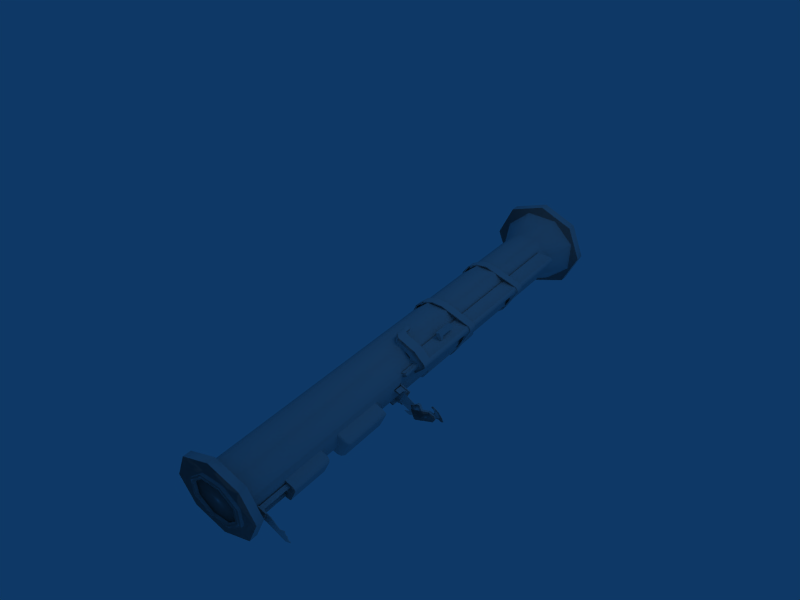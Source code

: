 # Source: rl_vwep.blend  (saved by Blender 2.47.0; exported with 4.5.12 LTS)
import bpy
from mathutils import Matrix  # noqa: F401  (used for matrix-valued properties, if any)

bpy.ops.wm.read_factory_settings(use_empty=True)
scene = bpy.context.scene
scene.name = 'Scene'

# ---- collections
col_collection_1 = bpy.data.collections.new('Collection 1'); scene.collection.children.link(col_collection_1)

# ---- world
world_world = bpy.data.worlds.new('World'); scene.world = world_world
world_world.color = (0.05656, 0.2208, 0.4)
world_world.use_sun_shadow = False
world_world.sun_shadow_jitter_overblur = 0.0
world_world.cycles.sampling_method = 'MANUAL'
world_world.cycles.sample_map_resolution = 256

# ---- cameras
cam_camera = bpy.data.cameras.new('Camera')
cam_camera.passepartout_alpha = 0.2
cam_camera.clip_end = 100.0
cam_camera.lens = 35.0
cam_camera.ortho_scale = 7.314
cam_camera.show_passepartout = False
cam_camera.show_safe_areas = True
cam_camera.dof.focus_distance = 0.0
cam_camera.dof.aperture_fstop = 128.0

# ---- lights
light_spot = bpy.data.lights.new('Spot', 'POINT')
light_spot.transmission_factor = 0.0
light_spot.cutoff_distance = 30.0
light_spot.energy = 100.0
light_spot.shadow_buffer_clip_start = 1.001
light_spot.shadow_soft_size = 1.0
light_spot.shadow_maximum_resolution = 0.006
light_spot.use_absolute_resolution = True
light_spot.cycles.use_multiple_importance_sampling = False

# ---- meshes
me_cube_007 = bpy.data.meshes.new('Cube.007')
me_cube_007.from_pydata([(21.39, -3.298, -6.784), (20.67, -0.9719, -5.721), (-16.55, -0.9582, -5.748), (-15.84, -3.285, -6.811), (19.33, -3.298, 2.64), (18.61, -0.9446, 3.716), (-14.42, -0.9325, 3.691), (-13.7, -3.286, 2.616), (-13.67, -3.392, 1.695), (19.36, -3.404, 1.719), (-15.8, -3.415, -6.871), (21.43, -3.429, -6.844), (19.74, -3.491, -6.874), (-14.07, -3.479, -6.899), (19.37, -3.473, -0.2211), (-13.66, -3.461, -0.2455), (16.36, -0.9422, 4.27), (-12.18, -0.9318, 4.249), (17.09, -3.295, 3.195), (-11.46, -3.285, 3.174), (-11.43, -3.391, 2.253), (17.11, -3.402, 2.274), (20.7, -0.9534, 0.8739), (21.42, -3.306, -0.2016), (-16.52, -0.9397, 0.8463), (-15.8, -3.293, -0.2291), (-15.77, -3.398, -0.7134), (21.45, -3.412, -0.6859), (-52.38, -8.907, -33.61), (-52.5, -8.513, -33.43), (-52.43, -8.456, -12.95), (-52.31, -8.85, -13.13), (-19.57, -8.96, -48.07), (-19.69, -8.566, -47.89), (26.9, -8.977, -48.03), (26.78, -8.583, -47.85), (59.8, -8.949, -33.52), (58.2, -8.541, -33.86), (59.86, -8.891, -13.03), (59.74, -8.497, -12.85), (27.05, -8.838, 1.421), (26.93, -8.444, 1.601), (-19.41, -8.821, 1.38), (-19.54, -8.427, 1.56), (25.35, 13.82, -24.57), (37.26, 13.85, -11.93), (25.45, 13.89, 0.6827), (-3.169, 13.92, 5.891), (-31.83, 13.92, 0.6404), (-43.74, 13.88, -11.99), (-31.92, 13.84, -24.61), (-3.304, 13.82, -29.82), (32.38, -9.091, -35.04), (44.29, -9.06, -22.41), (32.48, -9.02, -9.79), (3.858, -8.995, -4.582), (-24.8, -8.999, -9.833), (-36.71, -9.03, -22.47), (-24.9, -9.07, -35.08), (3.723, -9.095, -40.29), (26.27, -9.084, -33.36), (36.12, -9.058, -22.92), (26.35, -9.025, -12.49), (2.693, -9.005, -8.184), (-21.0, -9.008, -12.52), (-30.85, -9.034, -22.97), (-21.08, -9.066, -33.4), (2.581, -9.087, -37.7), (26.17, -8.737, -33.21), (36.01, -8.711, -22.76), (26.25, -8.678, -12.33), (2.586, -8.657, -8.026), (-21.11, -8.661, -12.37), (-30.95, -8.687, -22.81), (-21.19, -8.719, -33.24), (2.474, -8.74, -37.55), (39.13, 15.34, -30.14), (56.97, 15.39, -11.21), (39.27, 15.45, 7.688), (-3.607, 15.49, 15.49), (-46.55, 15.48, 7.625), (-64.39, 15.43, -11.3), (-46.69, 15.37, -30.21), (-3.81, 15.33, -38.01), (40.79, 10.16, 2.757), (35.39, 10.1, -20.49), (26.57, 10.08, -26.31), (13.38, 10.08, -30.19), (-2.513, 10.08, -31.41), (-19.22, 10.09, -29.39), (-30.67, 10.1, -26.27), (40.91, 9.749, 2.569), (35.52, 9.686, -20.68), (26.7, 9.673, -26.49), (13.51, 9.667, -30.38), (-2.387, 9.669, -31.6), (-19.1, 9.681, -29.57), (-30.54, 9.694, -26.46), (42.51, 9.742, 3.092), (40.33, 9.747, 4.779), (-31.96, 9.684, -27.09), (-19.97, 9.671, -30.37), (-2.508, 9.659, -32.45), (14.01, 9.656, -31.18), (27.72, 9.662, -27.13), (36.9, 9.676, -21.09), (42.38, 10.17, 3.287), (40.2, 10.17, 4.974), (-32.1, 10.11, -26.89), (-20.1, 10.1, -30.17), (-2.639, 10.09, -32.26), (13.88, 10.08, -30.98), (27.59, 10.09, -26.94), (36.77, 10.1, -20.89), (36.37, 10.18, 5.936), (-10.56, 10.19, 4.528), (-25.79, 10.19, 1.737), (-37.46, 10.18, -3.407), (-43.79, 10.16, -10.12), (-43.82, 10.14, -17.38), (-39.54, 10.13, -21.61), (36.5, 9.751, 5.74), (-10.43, 9.765, 4.332), (-25.66, 9.763, 1.542), (-37.33, 9.752, -3.602), (-43.66, 9.736, -10.32), (-43.68, 9.716, -17.58), (-39.4, 9.702, -21.8), (35.31, 9.758, 5.041), (38.9, 9.754, 4.154), (-37.61, 9.711, -21.41), (-41.79, 9.724, -17.38), (-41.77, 9.743, -10.4), (-35.68, 9.759, -3.942), (-24.46, 9.769, 1.004), (-9.817, 9.771, 3.687), (35.18, 10.17, 5.229), (38.77, 10.17, 4.341), (-37.74, 10.12, -21.22), (-41.92, 10.13, -17.19), (-41.89, 10.15, -10.21), (-35.81, 10.17, -3.754), (-24.59, 10.18, 1.192), (-9.943, 10.18, 3.875), (42.11, 5.845, 0.7853), (39.04, 5.791, -19.11), (32.95, 5.775, -25.56), (21.73, 5.765, -30.51), (7.088, 5.763, -33.19), (-8.753, 5.769, -33.2), (-24.76, 5.78, -31.15), (-36.76, 5.798, -26.58), (-44.54, 5.819, -19.98), (-46.02, 5.841, -12.24), (-39.52, 5.861, -4.22), (-27.57, 5.872, 1.115), (-18.61, 5.871, 1.925), (36.5, 5.854, 3.257), (40.1, 5.85, 2.369), (42.24, 5.434, 0.5975), (39.16, 5.38, -19.29), (33.08, 5.364, -25.75), (21.86, 5.354, -30.7), (7.214, 5.352, -33.38), (-8.627, 5.358, -33.39), (-24.63, 5.369, -31.34), (-36.64, 5.387, -26.77), (-44.41, 5.408, -20.17), (-45.89, 5.43, -12.42), (-39.39, 5.45, -4.408), (-27.44, 5.461, 0.9275), (-18.49, 5.46, 1.737), (36.63, 5.443, 3.069), (40.22, 5.44, 2.182), (43.83, 5.427, 1.12), (41.74, 5.432, 2.767), (38.0, 5.436, 3.69), (-19.32, 5.454, 2.305), (-28.63, 5.455, 1.465), (-41.06, 5.444, -4.086), (-47.82, 5.423, -12.42), (-46.28, 5.4, -20.48), (-38.2, 5.377, -27.34), (-25.71, 5.36, -32.09), (-9.065, 5.347, -34.23), (7.41, 5.341, -34.22), (22.64, 5.344, -31.43), (34.31, 5.354, -26.28), (40.64, 5.37, -19.57), (43.7, 5.854, 1.315), (37.87, 5.864, 3.886), (41.61, 5.86, 2.963), (-19.45, 5.881, 2.501), (-28.77, 5.882, 1.661), (-41.19, 5.871, -3.891), (-47.95, 5.85, -12.23), (-46.41, 5.827, -20.29), (-38.33, 5.805, -27.15), (-25.84, 5.787, -31.9), (-9.196, 5.775, -34.03), (7.279, 5.769, -34.02), (22.51, 5.771, -31.23), (34.18, 5.781, -26.09), (40.51, 5.798, -19.37), (-19.02, 3.024, -33.38), (-26.48, 3.032, -31.63), (-38.37, 3.051, -26.39), (-44.79, 3.073, -19.54), (-44.76, 3.093, -12.11), (-38.29, 3.11, -5.247), (-26.36, 3.121, 0.01128), (-20.64, 8.29, -30.98), (-28.1, 8.297, -29.22), (-39.98, 8.316, -23.98), (-46.4, 8.338, -17.13), (-46.29, 8.071, -9.836), (-39.7, 7.71, -3.145), (-27.65, 7.31, 1.926), (-8.235, 6.916, 2.98), (-7.07, 3.117, 1.244), (-20.98, 9.388, -30.47), (-28.43, 9.396, -28.72), (-40.32, 9.415, -23.48), (-46.74, 9.436, -16.63), (-16.97, 2.839, -30.92), (-23.09, 2.845, -29.48), (-32.86, 2.861, -25.17), (-38.13, 2.879, -19.55), (-38.1, 2.896, -13.45), (-32.79, 2.91, -7.813), (-22.99, 2.918, -3.495), (-8.002, 2.916, -2.207), (-35.75, 8.311, -15.66), (-35.67, 8.118, -10.37), (-30.89, 7.856, -5.52), (-22.16, 7.566, -1.844), (-8.527, 7.281, -0.9662), (-4.182, 6.909, 1.271), (-3.017, 3.111, -0.4653), (-3.217, 2.908, -4.448), (-4.001, 7.274, -2.884), (-12.88, 9.543, -28.46), (-20.34, 9.551, -26.71), (-32.23, 9.57, -21.47), (-38.65, 9.592, -14.62), (-13.24, 8.297, -28.76), (31.06, 1.029, -6.422), (30.8, 1.905, -6.022), (26.34, 1.912, -4.059), (26.61, 1.036, -4.459), (35.84, 1.033, -4.318), (31.39, 1.04, -2.355), (31.12, 1.916, -1.955), (35.57, 1.909, -3.917), (35.48, 0.9697, -4.352), (31.1, 0.9659, -6.286), (27.01, 0.9725, -4.483), (31.39, 0.9763, -2.549), (35.91, 1.829, -10.06), (32.35, 13.44, -4.754), (13.7, 13.47, 3.467), (17.26, 1.859, -1.841), (43.28, 1.851, -1.184), (39.72, 13.46, 4.124), (33.84, 13.47, 6.716), (37.4, 1.86, 1.408), (23.03, 13.46, -0.6437), (26.59, 1.844, -5.952), (37.78, 13.47, 5.86), (41.34, 1.856, 0.5524), (35.75, 2.351, -9.824), (17.1, 2.381, -1.602), (43.12, 2.373, -0.9453), (37.24, 2.383, 1.647), (41.18, 2.379, 0.7912), (50.44, 2.35, -8.419), (37.28, 2.345, -11.71), (50.6, 1.827, -8.658), (37.44, 1.823, -11.95), (38.68, 2.325, -18.75), (50.83, 2.323, -18.01), (50.99, 1.8, -18.25), (38.84, 1.802, -18.99), (47.04, 2.51, -24.22), (35.68, 2.516, -23.59), (47.16, 2.109, -24.4), (35.8, 2.115, -23.78), (37.17, 2.444, -21.16), (48.93, 2.44, -21.1), (49.11, 1.849, -21.37), (37.35, 1.853, -21.43), (48.82, 2.789, -20.94), (47.41, 2.783, -23.32), (37.06, 2.793, -21.0), (35.95, 2.788, -22.87), (10.94, 0.7163, 0.4543), (10.92, 0.7516, 0.4704), (-9.667, 0.763, 1.821), (-9.656, 0.7277, 1.805), (4.97, 0.7646, 16.88), (4.96, 0.7999, 16.9), (-12.82, 0.8048, 16.3), (-12.81, 0.7695, 16.29), (1.513, 0.6755, 9.31), (1.476, 0.7982, 9.366), (-2.439, 0.8045, 11.09), (-2.402, 0.6818, 11.04), (14.84, 0.6817, 13.26), (14.81, 0.8044, 13.32), (8.443, 0.8146, 16.12), (8.48, 0.6919, 16.07), (4.44, 0.7969, 9.289), (5.746, 0.7983, 9.941), (7.14, 0.7995, 10.56), (8.882, 0.8001, 11.02), (10.62, 0.8008, 11.48), (12.8, 0.8007, 11.74), (14.11, 0.8021, 12.4), (4.477, 0.6742, 9.232), (5.784, 0.6756, 9.885), (7.177, 0.6768, 10.5), (8.92, 0.6774, 10.96), (10.66, 0.6781, 11.42), (12.84, 0.678, 11.69), (14.15, 0.6794, 12.34), (2.572, 0.8093, 13.44), (2.61, 0.6866, 13.39), (3.157, 0.797, 9.141), (3.194, 0.6743, 9.085), (27.3, 0.8589, 19.85), (23.9, 0.8594, 19.56), (13.3, 0.8874, 28.14), (15.91, 0.8905, 29.58), (19.86, 0.8847, 28.06), (22.93, 0.8787, 26.31), (25.28, 0.8724, 24.37), (26.72, 0.8659, 22.26), (14.17, 0.8839, 27.01), (23.1, 0.8639, 21.06), (20.99, 0.868, 22.26), (7.58, 0.8712, 21.64), (13.7, 0.8818, 26.19), (12.49, 0.8805, 25.57), (8.158, 0.8762, 23.49), (7.15, 0.8743, 22.69), (7.048, 0.873, 22.2), (8.664, 0.8695, 21.16), (10.31, 0.8681, 20.89), (12.44, 0.8679, 21.1), (18.36, 0.8699, 22.56), (19.96, 0.8691, 22.51), (26.61, 0.8581, 19.47), (15.42, 0.8903, 29.46), (24.68, 0.8584, 19.31), (13.42, 0.8879, 28.36), (15.6, 0.875, 24.05), (7.59, 0.8375, 21.62), (15.61, 0.8413, 24.03), (14.18, 0.8502, 27.0), (13.43, 0.8542, 28.35), (23.84, 0.8306, 21.29), (21.87, 0.8352, 22.67), (24.69, 0.8247, 19.3), (19.87, 0.851, 28.04), (15.43, 0.8566, 29.44), (26.73, 0.8322, 22.25), (25.29, 0.8387, 24.35), (26.62, 0.8244, 19.45), (22.94, 0.845, 26.3), (19.97, 0.8354, 22.49), (18.37, 0.8362, 22.55), (12.45, 0.8342, 21.09), (10.32, 0.8344, 20.88), (8.674, 0.8358, 21.14), (7.058, 0.8393, 22.19), (7.161, 0.8406, 22.67), (8.169, 0.8425, 23.47), (12.5, 0.8468, 25.56), (13.71, 0.8481, 26.18), (21.0, 0.8343, 22.24), (23.11, 0.8302, 21.05), (15.92, 0.8568, 29.57), (13.31, 0.8537, 28.13), (23.91, 0.8257, 19.54), (27.31, 0.8252, 19.83), (-18.09, 0.729, 7.382), (-18.1, 0.7483, 7.391), (-18.15, 0.7591, 11.23), (-18.14, 0.7398, 11.22), (-2.955, 0.7421, 14.06), (-2.961, 0.7615, 14.06), (-7.338, 0.7685, 15.99), (-7.332, 0.7491, 15.99), (-2.541, 0.7053, 10.74), (-2.585, 0.8491, 10.8), (-6.912, 0.856, 12.71), (-6.868, 0.7123, 12.64), (5.071, 0.7119, 14.09), (0.7449, 0.7189, 16.0), (0.7009, 0.8626, 16.07), (5.027, 0.8557, 14.16), (-12.45, 0.7652, 17.12), (-12.47, 0.8333, 17.15), (-13.75, 0.8354, 17.72), (-13.73, 0.7673, 17.68), (-9.38, 0.7679, 18.47), (-10.66, 0.7699, 19.04), (-10.68, 0.8381, 19.07), (-9.401, 0.836, 18.5), (-13.87, 0.7472, 12.91), (-13.9, 0.8546, 12.96), (-18.33, 0.8631, 14.85), (-18.29, 0.7525, 14.8), (-8.984, 0.7514, 15.06), (-9.017, 0.8588, 15.11), (-8.686, 0.7515, 15.13), (-8.719, 0.8589, 15.18), (-8.338, 0.8592, 15.18), (-8.305, 0.7509, 15.13), (-7.781, 0.7504, 15.03), (-7.815, 0.8587, 15.08), (-8.181, 0.8703, 19.32), (-8.148, 0.7629, 19.27), (-3.112, 0.755, 17.11), (-0.7161, 0.8583, 16.03), (-0.6832, 0.7509, 15.98), (-7.567, 0.8584, 15.0), (-5.246, 0.8544, 14.03), (-7.533, 0.7501, 14.95), (-5.339, 0.747, 13.99), (-3.948, 0.6736, 10.32), (-3.99, 0.8099, 10.38), (-15.92, 0.829, 15.64), (-15.88, 0.6928, 15.58), (17.28, 0.693, 20.04), (17.23, 0.8293, 20.1), (6.132, 0.8471, 25.0), (6.173, 0.7109, 24.93), (14.2, 0.7089, 25.29), (18.09, 0.7027, 23.58), (14.16, 0.8452, 25.36), (18.05, 0.8389, 23.64), (4.819, -7.943, 8.638), (4.829, -7.975, 8.623), (-8.151, -7.954, 14.34), (-8.161, -7.922, 14.36), (10.1, -7.937, 11.61), (10.11, -7.969, 11.6), (-2.138, -7.949, 17.0), (-2.147, -7.917, 17.01), (-4.548, -7.993, 0.9709), (-4.558, -7.961, 0.9853), (12.56, -7.965, 2.066), (12.57, -7.996, 2.051), (13.05, -8.015, -4.723), (13.04, -7.984, -4.708), (-5.983, -7.983, -6.926), (-5.973, -8.015, -6.94), (5.514, -7.973, 9.572), (5.504, -7.941, 9.587), (-6.786, -7.921, 14.97), (-6.776, -7.953, 14.95), (-1.04, -7.951, 16.51), (-1.05, -7.919, 16.53), (9.331, -7.967, 11.94), (9.322, -7.936, 11.95), (4.459, -7.959, 14.09), (4.45, -7.928, 14.1), (3.915, -7.959, 14.33), (3.905, -7.927, 14.34), (8.835, -7.938, 11.06), (8.845, -7.97, 11.04), (-3.423, -7.918, 16.45), (-3.413, -7.95, 16.43), (-1.758, -7.953, 15.71), (-1.768, -7.921, 15.72), (7.511, -7.968, 11.63), (7.501, -7.936, 11.64), (3.759, -7.961, 13.28), (3.749, -7.93, 13.29), (2.076, -7.959, 14.02), (2.067, -7.927, 14.03), (15.88, 0.7847, -2.281), (15.9, 0.8001, 3.215), (-14.19, 0.7958, -2.303), (-14.17, 0.8112, 3.193), (15.91, 0.6686, -2.334), (13.44, 0.6695, -2.336), (15.92, 0.6779, 0.9919), (13.45, 0.6788, 0.9901), (-11.68, 0.6787, -2.354), (-14.15, 0.6796, -2.356), (-11.67, 0.6881, 0.9715), (-14.14, 0.689, 0.9697), (-14.16, 0.785, 3.181), (15.9, 0.7739, 3.203), (17.78, 0.8022, 4.183), (-16.04, 0.8146, 4.158), (17.75, 0.7825, -2.84), (-16.07, 0.7949, -2.865), (-16.06, 0.8718, 4.184), (17.76, 0.8593, 4.209), (17.74, 0.8396, -2.814), (-16.09, 0.8521, -2.839), (-11.59, 0.3893, -2.487), (-14.06, 0.3903, -2.488), (-11.58, 0.3987, 0.8392), (-14.05, 0.3996, 0.8374), (16.0, 0.3799, -2.466), (13.53, 0.3808, -2.468), (16.01, 0.3893, 0.86), (13.54, 0.3902, 0.8581), (-12.37, -6.568, -7.297), (19.03, -6.58, -7.274), (-10.57, -6.546, 0.6635), (17.28, -6.557, 0.6841), (-8.682, -6.546, 1.134), (15.39, -6.555, 1.152), (-12.35, -6.552, -1.736), (19.05, -6.564, -1.713), (-31.29, 15.5, 17.21), (-70.48, 15.46, -0.07613), (24.05, 15.48, 17.26), (63.13, 15.41, 0.04107), (63.06, 15.34, -24.36), (23.87, 15.31, -41.64), (-31.47, 15.33, -41.69), (-70.56, 15.39, -24.47), (-31.44, 15.97, 17.42), (-70.62, 15.93, 0.1384), (23.91, 15.94, 17.47), (62.99, 15.88, 0.2556), (62.92, 15.81, -24.14), (23.73, 15.78, -41.43), (-31.62, 15.8, -41.48), (-70.7, 15.86, -24.26), (-12.97, -4.606, -6.401), (18.42, -4.618, -6.377), (-9.291, -4.561, 2.041), (14.78, -4.57, 2.059), (18.44, -4.58, -0.8056), (-12.95, -4.568, -0.8288), (18.41, -4.493, -1.134), (-12.98, -4.481, -1.157), (14.75, -4.484, 1.362), (-9.32, -4.476, 1.345), (-11.18, -4.562, 1.571), (16.68, -4.572, 1.591), (-11.23, -4.428, -0.7137), (16.62, -4.438, -0.6931), (-11.58, -4.443, -6.325), (16.94, -4.454, -6.304), (18.39, -4.507, -6.327), (-13.0, -4.496, -6.35), (16.65, -4.486, 0.8947), (-11.21, -4.476, 0.8741), (13.0, -6.336, -2.178), (15.02, -6.337, -2.176), (12.99, -6.344, -4.898), (15.01, -6.344, -4.897), (-9.573, -6.327, -2.194), (-7.551, -6.328, -2.193), (-9.583, -6.335, -4.914), (-7.561, -6.335, -4.913), (-10.58, -8.106, -6.184), (17.09, -8.116, -6.163), (17.11, -8.1, -0.4184), (-10.56, -8.09, -0.4389), (-10.59, -8.059, -6.162), (17.07, -8.07, -6.142), (-10.57, -8.043, -0.4175), (17.09, -8.054, -0.397), (15.55, -8.034, -1.179), (-9.044, -8.025, -1.197), (-9.073, -7.956, -2.939), (-7.051, -7.957, -2.937), (-9.083, -7.964, -5.659), (-7.061, -7.964, -5.658), (13.5, -7.964, -2.922), (15.52, -7.965, -2.92), (13.49, -7.972, -5.642), (15.51, -7.973, -5.641), (-9.037, -8.046, -1.207), (-9.054, -8.059, -5.702), (15.55, -8.055, -1.189), (15.54, -8.068, -5.684), (45.65, 3.664, -5.151), (40.86, 3.66, -7.262), (40.55, 4.664, -6.803), (45.34, 4.668, -4.692), (50.42, 3.657, -7.255), (45.63, 3.652, -9.366), (45.32, 4.656, -8.907), (50.11, 4.661, -6.796), (40.8, 3.854, -7.173), (45.59, 3.858, -5.062), (45.57, 3.847, -9.277), (50.36, 3.851, -7.166), (35.61, 3.811, -4.108), (37.76, 3.813, -3.159), (37.79, 3.726, -3.199), (35.64, 3.724, -4.148)], [], [(19, 18, 21, 20), (20, 21, 14, 15), (16, 18, 19, 17), (3, 25, 26, 10), (25, 7, 8, 26), (4, 23, 27, 9), (23, 0, 11, 27), (9, 27, 14), (27, 11, 12, 14), (10, 26, 15, 13), (26, 8, 15), (13, 15, 14, 12), (5, 22, 23, 4), (0, 23, 22, 1), (7, 25, 24, 6), (25, 3, 2, 24), (16, 17, 24, 22), (22, 24, 2, 1), (21, 18, 4, 9), (18, 16, 5, 4), (16, 22, 5), (21, 9, 14), (15, 8, 20), (20, 8, 7, 19), (19, 7, 6, 17), (17, 6, 24), (28, 29, 30, 31), (29, 28, 32, 33), (33, 32, 34, 35), (35, 34, 36, 37), (37, 36, 38, 39), (39, 38, 40, 41), (41, 40, 42, 43), (43, 42, 31, 30), (28, 31, 38, 36), (29, 37, 39, 30), (40, 38, 31, 42), (41, 43, 30, 39), (33, 35, 37, 29), (32, 28, 36, 34), (44, 52, 53, 45), (45, 53, 54, 46), (46, 54, 55, 47), (47, 55, 56, 48), (48, 56, 57, 49), (49, 57, 58, 50), (50, 58, 59, 51), (51, 59, 52, 44), (53, 52, 60, 61), (54, 53, 61, 62), (55, 54, 62, 63), (56, 55, 63, 64), (57, 56, 64, 65), (58, 57, 65, 66), (59, 58, 66, 67), (52, 59, 67, 60), (61, 60, 68, 69), (62, 61, 69, 70), (63, 62, 70, 71), (64, 63, 71, 72), (65, 64, 72, 73), (66, 65, 73, 74), (67, 66, 74, 75), (60, 67, 75, 68), (44, 45, 77, 76), (45, 46, 78, 77), (46, 47, 79, 78), (47, 48, 80, 79), (48, 49, 81, 80), (49, 50, 82, 81), (50, 51, 83, 82), (51, 44, 76, 83), (91, 129, 99, 98), (97, 96, 101, 100), (96, 95, 102, 101), (95, 94, 103, 102), (94, 93, 104, 103), (93, 92, 105, 104), (92, 91, 98, 105), (137, 84, 106, 107), (89, 90, 108, 109), (88, 89, 109, 110), (87, 88, 110, 111), (86, 87, 111, 112), (85, 86, 112, 113), (84, 85, 113, 106), (98, 106, 113, 105), (105, 113, 112, 104), (104, 112, 111, 103), (103, 111, 110, 102), (102, 110, 109, 101), (101, 109, 108, 100), (99, 107, 106, 98), (99, 121, 114, 107), (127, 100, 108, 120), (126, 127, 120, 119), (125, 126, 119, 118), (124, 125, 118, 117), (123, 124, 117, 116), (122, 123, 116, 115), (121, 122, 115, 114), (136, 114, 115, 143), (143, 115, 116, 142), (142, 116, 117, 141), (141, 117, 118, 140), (140, 118, 119, 139), (139, 119, 120, 138), (138, 120, 108, 90), (137, 107, 114, 136), (135, 122, 121, 128), (134, 123, 122, 135), (133, 124, 123, 134), (132, 125, 124, 133), (131, 126, 125, 132), (130, 127, 126, 131), (97, 100, 127, 130), (128, 121, 99, 129), (159, 173, 175, 174), (172, 176, 175, 173), (172, 171, 177, 176), (171, 170, 178, 177), (170, 169, 179, 178), (169, 168, 180, 179), (168, 167, 181, 180), (167, 166, 182, 181), (166, 165, 183, 182), (165, 164, 184, 183), (164, 163, 185, 184), (163, 162, 186, 185), (162, 161, 187, 186), (161, 160, 188, 187), (160, 159, 174, 188), (158, 144, 189, 191), (158, 191, 190, 157), (156, 157, 190, 192), (155, 156, 192, 193), (154, 155, 193, 194), (153, 154, 194, 195), (152, 153, 195, 196), (151, 152, 196, 197), (150, 151, 197, 198), (149, 150, 198, 199), (148, 149, 199, 200), (147, 148, 200, 201), (146, 147, 201, 202), (145, 146, 202, 203), (144, 145, 203, 189), (174, 189, 203, 188), (188, 203, 202, 187), (187, 202, 201, 186), (186, 201, 200, 185), (185, 200, 199, 184), (184, 199, 198, 183), (183, 198, 197, 182), (182, 197, 196, 181), (181, 196, 195, 180), (180, 195, 194, 179), (179, 194, 193, 178), (178, 193, 192, 177), (177, 192, 190, 176), (175, 176, 190, 191), (175, 191, 189, 174), (205, 204, 211, 212), (205, 212, 213, 206), (207, 206, 213, 214), (208, 207, 214, 215), (209, 208, 215, 216), (209, 216, 217, 210), (217, 218, 219, 210), (212, 211, 220, 221), (212, 221, 222, 213), (214, 213, 222, 223), (204, 205, 225, 224), (206, 226, 225, 205), (206, 207, 227, 226), (207, 208, 228, 227), (208, 209, 229, 228), (210, 230, 229, 209), (219, 231, 230, 210), (215, 214, 232, 233), (216, 215, 233, 234), (216, 234, 235, 217), (217, 235, 236, 218), (218, 237, 238, 219), (219, 238, 239, 231), (236, 240, 237, 218), (221, 220, 241, 242), (222, 221, 242, 243), (223, 222, 243, 244), (214, 223, 244, 232), (211, 204, 224, 245), (245, 241, 220, 211), (252, 253, 250, 251), (246, 250, 253, 247), (251, 249, 248, 252), (256, 257, 254, 255), (257, 251, 250, 254), (246, 255, 254, 250), (251, 257, 256, 249), (263, 268, 266, 259), (268, 264, 260, 266), (258, 267, 269, 262), (267, 261, 265, 269), (272, 263, 259, 270), (264, 273, 271, 260), (273, 265, 261, 271), (269, 274, 272, 262), (274, 268, 263, 272), (265, 273, 274, 269), (273, 264, 268, 274), (272, 270, 276, 275), (262, 272, 275, 277), (258, 262, 277, 278), (275, 276, 279, 280), (277, 275, 280, 281), (278, 277, 281, 282), (285, 283, 284, 286), (288, 283, 285, 289), (289, 285, 286, 290), (283, 288, 291, 292), (288, 287, 293, 291), (284, 283, 292, 294), (293, 294, 292, 291), (279, 287, 288, 280), (280, 288, 289, 281), (281, 289, 290, 282), (295, 299, 300, 296), (296, 300, 301, 297), (297, 301, 302, 298), (299, 295, 298, 302), (303, 304, 305, 306), (307, 310, 309, 308), (318, 319, 312, 311), (319, 320, 313, 312), (320, 321, 314, 313), (321, 322, 315, 314), (322, 323, 316, 315), (323, 324, 317, 316), (324, 307, 308, 317), (311, 312, 325), (312, 313, 325), (313, 314, 325), (314, 315, 325), (315, 316, 325), (316, 317, 325), (317, 308, 309, 325), (307, 324, 326, 310), (324, 323, 326), (323, 322, 326), (322, 321, 326), (321, 320, 326), (320, 319, 326), (319, 318, 326), (303, 328, 327, 304), (328, 318, 311, 327), (304, 327, 325, 305), (327, 311, 325), (318, 328, 326), (328, 303, 306, 326), (329, 336, 351), (352, 333, 332), (336, 335, 339, 338), (351, 336, 338, 353), (353, 338, 330), (331, 337, 354), (354, 337, 333, 352), (334, 355, 339, 335), (334, 333, 337, 355), (337, 341, 355), (339, 355, 350), (349, 350, 355), (341, 342, 355), (342, 343, 340, 355), (348, 349, 355, 340), (347, 348, 340), (343, 344, 340), (345, 340, 344), (346, 347, 340), (365, 384, 367), (363, 364, 381), (361, 366, 365, 360), (379, 361, 360, 380), (360, 365, 367, 362), (380, 360, 362, 383), (358, 382, 359), (363, 358, 359, 364), (361, 357, 368, 366), (358, 363, 368, 357), (357, 378, 358), (357, 361, 379, 369), (357, 369, 370), (357, 377, 378), (356, 376, 377, 357), (357, 370, 371, 356), (356, 371, 372), (356, 375, 376), (356, 374, 375), (356, 372, 373), (354, 352, 364, 359), (331, 354, 359, 382), (351, 353, 362, 367), (353, 330, 383, 362), (352, 332, 381, 364), (329, 351, 367, 384), (339, 350, 369, 379), (350, 349, 370, 369), (349, 348, 371, 370), (348, 347, 372, 371), (347, 346, 373, 372), (346, 340, 356, 373), (340, 345, 374, 356), (345, 344, 375, 374), (344, 343, 376, 375), (343, 342, 377, 376), (342, 341, 378, 377), (341, 337, 358, 378), (338, 339, 379, 380), (330, 338, 380, 383), (337, 331, 382, 358), (384, 365, 336, 329), (335, 336, 365, 366), (334, 335, 366, 368), (333, 334, 368, 363), (332, 333, 363, 381), (385, 388, 387, 386), (385, 386, 390, 389), (386, 387, 391, 390), (387, 388, 392, 391), (389, 392, 388, 385), (393, 394, 395, 396), (399, 400, 397, 398), (393, 397, 400, 394), (399, 395, 394, 400), (398, 396, 395, 399), (401, 402, 403, 404), (407, 408, 405, 406), (407, 403, 402, 408), (406, 404, 403, 407), (405, 401, 404, 406), (409, 410, 411, 412), (409, 413, 414, 410), (411, 410, 414), (413, 409, 412), (419, 420, 417, 418), (422, 423, 419), (424, 421, 420), (421, 424, 423, 422), (424, 425, 423), (427, 424, 426), (429, 427, 426, 428), (425, 424, 427, 429), (416, 414, 413, 415), (411, 414, 416), (412, 415, 413), (418, 415, 412, 422), (411, 421, 422, 412), (416, 417, 421, 411), (415, 418, 417, 416), (426, 420, 419, 428), (421, 417, 420), (422, 419, 418), (424, 420, 426), (430, 431, 432, 433), (430, 434, 435, 431), (436, 432, 431, 435), (437, 433, 432, 436), (434, 430, 433, 437), (438, 439, 434, 437), (440, 438, 437, 436), (441, 440, 436, 435), (439, 441, 435, 434), (440, 441, 439, 438), (444, 445, 451, 450), (442, 443, 453, 452), (452, 453, 454, 455), (450, 451, 456, 457), (444, 461, 460, 445), (443, 442, 459, 458), (463, 449, 448, 462), (446, 465, 464, 447), (467, 469, 468, 466), (445, 442, 452, 451), (443, 444, 450, 453), (453, 450, 457, 454), (451, 452, 455, 456), (458, 461, 444, 443), (442, 445, 460, 459), (459, 470, 471, 458), (470, 446, 447, 471), (461, 473, 472, 460), (473, 448, 449, 472), (448, 473, 474, 462), (473, 461, 474), (460, 472, 475), (472, 449, 463, 475), (464, 476, 471, 447), (476, 458, 471), (459, 477, 470), (477, 465, 446, 470), (478, 458, 476), (459, 479, 477), (468, 480, 478, 466), (480, 461, 458, 478), (474, 461, 480), (460, 481, 479, 459), (481, 469, 467, 479), (460, 475, 481), (476, 477, 479, 478), (474, 480, 481, 475), (469, 481, 480, 468), (465, 477, 476, 464), (467, 466, 478, 479), (463, 462, 474, 475), (492, 494, 495, 489), (493, 494, 492), (485, 494, 493), (489, 495, 488), (488, 495, 483), (483, 495, 494, 485), (485, 497, 496, 483), (497, 500, 501, 496), (482, 486, 488, 483), (485, 493, 491, 484), (487, 490, 492, 489), (484, 499, 497, 485), (483, 496, 498, 482), (496, 501, 502, 498), (499, 503, 500, 497), (503, 502, 501, 500), (493, 492, 506, 507), (504, 506, 492, 490), (491, 493, 507, 505), (489, 488, 510, 511), (508, 510, 488, 486), (487, 489, 511, 509), (510, 508, 509, 511), (506, 504, 505, 507), (516, 517, 519, 518), (518, 519, 513, 512), (516, 518, 514), (517, 515, 519), (526, 527, 524, 525), (534, 533, 532, 535), (530, 528, 529, 531), (521, 520, 522, 523), (535, 532, 531, 529), (527, 521, 523, 524), (528, 520, 521, 529), (520, 528, 530, 522), (531, 523, 522, 530), (532, 524, 523, 531), (533, 525, 524, 532), (534, 526, 525, 533), (535, 527, 526, 534), (529, 521, 527, 535), (538, 516, 514, 546), (545, 538, 546, 555), (548, 545, 555), (544, 549, 554), (539, 547, 515, 517), (544, 554, 547, 539), (541, 518, 512, 536), (546, 514, 518, 541), (519, 540, 537, 513), (515, 547, 540, 519), (550, 551, 549, 548), (543, 548, 555), (553, 550, 548, 543), (542, 549, 551, 552), (554, 549, 542), (552, 537, 540, 542), (547, 554, 542, 540), (541, 543, 555, 546), (536, 553, 543, 541), (517, 516, 538, 539), (545, 548, 549, 544), (538, 545, 544, 539), (580, 558, 556, 578), (559, 581, 579, 557), (578, 556, 557, 579), (576, 562, 560, 574), (563, 577, 575, 561), (574, 560, 561, 575), (564, 567, 566, 565), (568, 570, 567, 564), (571, 569, 565, 566), (584, 585, 569, 571), (583, 582, 570, 568), (580, 578, 575, 577), (582, 583, 576, 574), (585, 584, 579, 581), (570, 571, 566, 567), (582, 584, 571, 570), (584, 582, 573, 572), (579, 584, 572), (578, 579, 572), (582, 574, 573), (574, 575, 573), (575, 578, 572, 573), (586, 590, 591, 587), (588, 592, 593, 589), (588, 589, 595, 594), (591, 590, 597, 596), (596, 597, 593, 592), (587, 591, 596, 594), (594, 596, 592, 588), (589, 593, 597, 595), (595, 597, 590, 586), (595, 599, 598, 594), (586, 600, 599, 595), (594, 598, 601, 587), (587, 601, 600, 586)])
me_cube_007.polygons.foreach_set('use_smooth', [1, 1, 1, 1, 1, 1, 1, 1, 1, 1, 1, 1, 1, 1, 1, 1, 1, 1, 1, 1, 1, 1, 1, 1, 1, 1, 1, 1, 1, 1, 1, 1, 1, 1, 1, 1, 1, 1, 1, 1, 1, 1, 1, 1, 1, 1, 1, 1, 1, 1, 1, 1, 1, 1, 1, 1, 1, 1, 1, 1, 1, 1, 1, 1, 1, 1, 1, 1, 1, 1, 1, 1, 1, 1, 1, 1, 1, 1, 1, 1, 1, 1, 1, 1, 1, 1, 1, 1, 1, 1, 1, 1, 1, 1, 1, 1, 1, 1, 1, 1, 1, 1, 1, 1, 1, 1, 1, 1, 1, 1, 1, 1, 1, 1, 1, 1, 1, 1, 1, 1, 1, 1, 1, 1, 1, 1, 1, 1, 1, 1, 1, 1, 1, 1, 1, 1, 1, 1, 1, 1, 1, 1, 1, 1, 1, 1, 1, 1, 1, 1, 1, 1, 1, 1, 1, 1, 1, 1, 1, 1, 1, 1, 1, 1, 1, 1, 1, 1, 1, 1, 1, 1, 1, 1, 1, 1, 1, 1, 1, 1, 1, 1, 1, 1, 1, 1, 1, 1, 1, 1, 1, 1, 1, 1, 1, 1, 1, 1, 1, 1, 1, 1, 1, 1, 1, 1, 1, 1, 1, 1, 1, 1, 1, 1, 1, 1, 1, 1, 1, 1, 1, 1, 1, 1, 1, 1, 0, 0, 0, 0, 1, 1, 1, 1, 1, 1, 1, 1, 1, 1, 1, 1, 1, 1, 1, 1, 1, 1, 1, 1, 1, 1, 1, 1, 1, 1, 1, 1, 1, 1, 1, 1, 1, 1, 1, 1, 1, 1, 1, 1, 1, 1, 1, 1, 1, 1, 1, 1, 1, 1, 1, 1, 1, 1, 1, 1, 1, 1, 1, 1, 1, 1, 1, 1, 1, 1, 1, 1, 1, 1, 1, 1, 1, 1, 1, 1, 1, 1, 1, 1, 1, 1, 1, 1, 1, 1, 1, 1, 1, 1, 1, 1, 1, 1, 0, 0, 0, 0, 0, 1, 1, 1, 1, 1, 1, 1, 1, 1, 1, 1, 1, 1, 1, 1, 1, 1, 1, 1, 1, 1, 1, 1, 1, 1, 1, 1, 1, 1, 1, 1, 1, 1, 1, 1, 1, 1, 1, 1, 1, 1, 1, 1, 0, 0, 0, 0, 0, 0, 0, 0, 0, 0, 0, 0, 0, 0, 0, 0, 0, 0, 0, 0, 0, 0, 0, 0, 0, 0, 0, 0, 0, 0, 0, 0, 0, 0, 0, 0, 0, 0, 0, 0, 0, 1, 1, 1, 1, 1, 1, 1, 1, 1, 1, 1, 1, 1, 1, 1, 1, 1, 1, 1, 1, 1, 1, 1, 1, 1, 1, 1, 1, 1, 1, 1, 1, 1, 1, 1, 1, 1, 1, 1, 1, 1, 1, 1, 1, 1, 1, 1, 1, 1, 1, 1, 1, 1, 1, 1, 1, 1, 1, 1, 1, 1, 1, 1, 1, 1, 1, 1, 1, 1, 1, 1, 1, 1, 1, 1, 1, 1, 1, 1, 1, 1, 1, 1, 1, 1, 1, 0, 0, 0, 0, 0, 0, 0, 0, 0, 0, 0, 0, 0])
_uv = me_cube_007.uv_layers.new(name='UVTex')
_uv.uv.foreach_set('vector', [0.684, 0.7665, 0.7201, 0.7666, 0.7222, 0.7715, 0.682, 0.7713, 0.682, 0.7713, 0.7222, 0.7715, 0.7253, 0.7771, 0.6794, 0.777, 0.7224, 0.6529, 0.7223, 0.7663, 0.682, 0.7663, 0.682, 0.6528, 0.6448, 0.7665, 0.6695, 0.7665, 0.6724, 0.7713, 0.6452, 0.7713, 0.6695, 0.7665, 0.68, 0.7665, 0.6796, 0.7713, 0.6724, 0.7713, 0.7243, 0.7664, 0.7349, 0.7664, 0.7362, 0.7715, 0.727, 0.7715, 0.7349, 0.7664, 0.7597, 0.7664, 0.7594, 0.7715, 0.7362, 0.7715, 0.727, 0.7715, 0.7362, 0.7715, 0.7326, 0.7774, 0.7362, 0.7715, 0.7594, 0.7715, 0.7594, 0.7774, 0.7326, 0.7774, 0.6452, 0.7713, 0.6724, 0.7713, 0.6738, 0.7764, 0.6452, 0.7764, 0.6724, 0.7713, 0.6796, 0.7713, 0.6738, 0.7764, 0.6782, 0.7874, 0.6794, 0.777, 0.7253, 0.7771, 0.7266, 0.7875, 0.7243, 0.6529, 0.7349, 0.6529, 0.7349, 0.7663, 0.7243, 0.7663, 0.7597, 0.7663, 0.7349, 0.7663, 0.7349, 0.6529, 0.7594, 0.6529, 0.68, 0.7663, 0.6695, 0.7663, 0.6695, 0.6529, 0.68, 0.6529, 0.6695, 0.7663, 0.6448, 0.7663, 0.6452, 0.6529, 0.6695, 0.6529, 0.7224, 0.6529, 0.682, 0.6528, 0.6763, 0.6439, 0.7302, 0.6439, 0.7302, 0.6439, 0.6763, 0.6439, 0.6763, 0.6288, 0.7302, 0.6288, 0.7222, 0.7715, 0.7221, 0.7665, 0.7243, 0.7664, 0.727, 0.7715, 0.7223, 0.7663, 0.7224, 0.6529, 0.7243, 0.6529, 0.7243, 0.7663, 0.7224, 0.6529, 0.7302, 0.6439, 0.7264, 0.6516, 0.7222, 0.7715, 0.727, 0.7715, 0.7326, 0.7774, 0.6738, 0.7764, 0.6796, 0.7713, 0.682, 0.7713, 0.682, 0.7713, 0.6796, 0.7713, 0.68, 0.7665, 0.6818, 0.7665, 0.682, 0.7663, 0.68, 0.7663, 0.68, 0.6529, 0.682, 0.6528, 0.682, 0.6528, 0.6789, 0.6511, 0.6763, 0.6439, 0.4437, 0.3531, 0.4728, 0.3531, 0.4728, 0.418, 0.4437, 0.418, 0.4728, 0.3531, 0.4437, 0.3531, 0.4437, 0.2846, 0.4728, 0.2846, 0.4728, 0.7665, 0.4437, 0.7665, 0.4437, 0.7115, 0.4728, 0.7115, 0.4728, 0.7115, 0.4437, 0.7115, 0.4437, 0.6591, 0.4728, 0.6591, 0.4728, 0.6591, 0.4437, 0.6591, 0.4437, 0.6007, 0.4728, 0.6007, 0.4728, 0.6007, 0.4437, 0.6007, 0.4437, 0.5411, 0.4728, 0.5411, 0.4728, 0.5411, 0.4437, 0.5411, 0.4437, 0.4813, 0.4728, 0.4813, 0.4728, 0.4813, 0.4437, 0.4813, 0.4437, 0.418, 0.4728, 0.418, 0.8806, 0.1585, 0.8368, 0.2023, 0.9425, 0.3081, 0.9864, 0.2643, 0.7034, 0.1978, 0.8105, 0.3027, 0.7663, 0.3497, 0.6589, 0.2423, 0.8806, 0.3081, 0.9425, 0.3081, 0.8368, 0.2023, 0.8368, 0.2643, 0.7033, 0.3497, 0.6588, 0.3052, 0.6589, 0.2423, 0.7663, 0.3497, 0.7663, 0.1978, 0.8108, 0.2423, 0.8105, 0.3027, 0.7034, 0.1978, 0.9426, 0.1585, 0.8806, 0.1585, 0.9864, 0.2643, 0.9864, 0.2024, 0.2174, 0.002557, 0.2174, 0.9982, 0.1801, 0.9982, 0.1801, 0.002557, 0.1802, 0.002557, 0.1802, 0.9982, 0.1435, 0.9982, 0.1435, 0.002557, 0.1437, 0.002557, 0.1437, 0.9982, 0.1067, 0.9982, 0.1067, 0.002557, 0.1067, 0.002557, 0.1067, 0.9982, 0.07185, 0.9982, 0.07202, 0.002557, 0.07194, 0.002557, 0.07194, 0.9982, 0.0363, 0.9982, 0.03613, 0.002557, 0.03611, 0.002557, 0.03611, 0.9982, 0.001754, 0.9982, 0.001754, 0.002557, 0.2909, 0.002557, 0.2909, 0.9982, 0.253, 0.9982, 0.253, 0.002557, 0.2531, 0.002557, 0.2531, 0.9982, 0.2173, 0.9982, 0.2173, 0.002557, 0.605, 0.3211, 0.5804, 0.326, 0.5804, 0.3149, 0.6007, 0.3108, 0.6398, 0.2863, 0.6258, 0.3072, 0.6179, 0.2993, 0.6295, 0.282, 0.6338, 0.226, 0.6434, 0.2555, 0.6325, 0.2566, 0.6246, 0.2322, 0.5929, 0.1986, 0.6161, 0.2082, 0.6099, 0.2175, 0.5907, 0.2096, 0.5446, 0.2083, 0.5678, 0.1986, 0.57, 0.2096, 0.5508, 0.2175, 0.521, 0.2371, 0.5304, 0.2207, 0.5391, 0.2278, 0.5313, 0.2414, 0.5209, 0.2863, 0.5161, 0.2617, 0.5272, 0.2617, 0.5312, 0.282, 0.5557, 0.3211, 0.5349, 0.3072, 0.5428, 0.2993, 0.56, 0.3108, 0.4773, 0.4645, 0.4773, 0.4018, 0.5169, 0.4018, 0.5169, 0.4645, 0.4773, 0.5341, 0.4773, 0.4646, 0.5169, 0.4646, 0.5169, 0.5341, 0.4773, 0.6034, 0.4773, 0.5345, 0.5169, 0.5345, 0.5169, 0.6034, 0.4773, 0.6655, 0.4773, 0.6036, 0.5169, 0.6036, 0.5169, 0.6655, 0.4773, 0.7181, 0.4773, 0.6649, 0.5169, 0.6649, 0.5169, 0.7181, 0.4773, 0.764, 0.4773, 0.7184, 0.5169, 0.7184, 0.5169, 0.764, 0.4773, 0.3385, 0.4773, 0.2836, 0.5169, 0.2836, 0.5169, 0.3385, 0.4773, 0.4015, 0.4773, 0.3388, 0.5169, 0.3388, 0.5169, 0.4015, 0.9104, 0.4591, 0.9271, 0.4536, 0.9517, 0.4978, 0.9171, 0.5093, 0.9406, 0.4424, 0.9489, 0.427, 0.9972, 0.4424, 0.9797, 0.4744, 0.95, 0.4053, 0.9422, 0.385, 0.9831, 0.3551, 0.9993, 0.3973, 0.9294, 0.373, 0.9131, 0.3666, 0.9226, 0.3168, 0.9565, 0.3302, 0.8956, 0.3666, 0.8793, 0.373, 0.8522, 0.3302, 0.8861, 0.3168, 0.8691, 0.3814, 0.862, 0.3926, 0.8162, 0.3709, 0.831, 0.3477, 0.8592, 0.4261, 0.865, 0.438, 0.8224, 0.4654, 0.8105, 0.4406, 0.877, 0.4507, 0.8929, 0.4581, 0.8806, 0.5072, 0.8475, 0.4919, 0.5291, 0.745, 0.5291, 0.7367, 0.5333, 0.7367, 0.5333, 0.745, 0.5291, 0.996, 0.5291, 0.9663, 0.5333, 0.9663, 0.5333, 0.996, 0.5291, 0.9663, 0.5291, 0.9333, 0.5333, 0.9333, 0.5333, 0.9663, 0.5291, 0.9333, 0.5291, 0.9019, 0.5333, 0.9019, 0.5333, 0.9333, 0.5291, 0.9019, 0.5291, 0.8719, 0.5333, 0.8719, 0.5333, 0.9019, 0.5291, 0.8719, 0.5291, 0.8417, 0.5333, 0.8417, 0.5333, 0.8719, 0.5291, 0.8417, 0.5291, 0.745, 0.5333, 0.745, 0.5333, 0.8417, 0.5672, 0.7367, 0.5672, 0.745, 0.5628, 0.745, 0.5628, 0.7367, 0.5672, 0.9663, 0.5672, 0.996, 0.5628, 0.996, 0.5628, 0.9663, 0.5672, 0.9333, 0.5672, 0.9663, 0.5628, 0.9663, 0.5628, 0.9333, 0.5672, 0.9019, 0.5672, 0.9333, 0.5628, 0.9333, 0.5628, 0.9019, 0.5672, 0.8719, 0.5672, 0.9019, 0.5628, 0.9019, 0.5628, 0.8719, 0.5672, 0.8417, 0.5672, 0.8719, 0.5628, 0.8719, 0.5628, 0.8417, 0.5672, 0.745, 0.5672, 0.8417, 0.5628, 0.8417, 0.5628, 0.745, 0.5333, 0.745, 0.5628, 0.745, 0.5628, 0.8417, 0.5333, 0.8417, 0.5333, 0.8417, 0.5628, 0.8417, 0.5628, 0.8719, 0.5333, 0.8719, 0.5333, 0.8719, 0.5628, 0.8719, 0.5628, 0.9019, 0.5333, 0.9019, 0.5333, 0.9019, 0.5628, 0.9019, 0.5628, 0.9333, 0.5333, 0.9333, 0.5333, 0.9333, 0.5628, 0.9333, 0.5628, 0.9663, 0.5333, 0.9663, 0.5333, 0.9663, 0.5628, 0.9663, 0.5628, 0.996, 0.5333, 0.996, 0.5333, 0.7367, 0.5628, 0.7367, 0.5628, 0.745, 0.5333, 0.745, 0.5333, 0.7367, 0.5333, 0.7285, 0.5628, 0.7285, 0.5628, 0.7367, 0.5333, 0.4972, 0.5333, 0.4674, 0.5628, 0.4674, 0.5628, 0.4972, 0.5333, 0.5188, 0.5333, 0.4972, 0.5628, 0.4972, 0.5628, 0.5188, 0.5333, 0.549, 0.5333, 0.5188, 0.5628, 0.5188, 0.5628, 0.549, 0.5333, 0.578, 0.5333, 0.549, 0.5628, 0.549, 0.5628, 0.578, 0.5333, 0.606, 0.5333, 0.578, 0.5628, 0.578, 0.5628, 0.606, 0.5333, 0.6346, 0.5333, 0.606, 0.5628, 0.606, 0.5628, 0.6346, 0.5333, 0.7285, 0.5333, 0.6346, 0.5628, 0.6346, 0.5628, 0.7285, 0.5672, 0.7285, 0.5628, 0.7285, 0.5628, 0.6346, 0.5672, 0.6346, 0.5672, 0.6346, 0.5628, 0.6346, 0.5628, 0.606, 0.5672, 0.606, 0.5672, 0.606, 0.5628, 0.606, 0.5628, 0.578, 0.5672, 0.578, 0.5672, 0.578, 0.5628, 0.578, 0.5628, 0.549, 0.5672, 0.549, 0.5672, 0.549, 0.5628, 0.549, 0.5628, 0.5188, 0.5672, 0.5188, 0.5672, 0.5188, 0.5628, 0.5188, 0.5628, 0.4972, 0.5672, 0.4972, 0.5672, 0.4972, 0.5628, 0.4972, 0.5628, 0.4674, 0.5672, 0.4674, 0.5672, 0.7367, 0.5628, 0.7367, 0.5628, 0.7285, 0.5672, 0.7285, 0.5291, 0.6346, 0.5333, 0.6346, 0.5333, 0.7285, 0.5291, 0.7285, 0.5291, 0.606, 0.5333, 0.606, 0.5333, 0.6346, 0.5291, 0.6346, 0.5291, 0.578, 0.5333, 0.578, 0.5333, 0.606, 0.5291, 0.606, 0.5291, 0.549, 0.5333, 0.549, 0.5333, 0.578, 0.5291, 0.578, 0.5291, 0.5188, 0.5333, 0.5188, 0.5333, 0.549, 0.5291, 0.549, 0.5291, 0.4972, 0.5333, 0.4972, 0.5333, 0.5188, 0.5291, 0.5188, 0.5291, 0.4674, 0.5333, 0.4674, 0.5333, 0.4972, 0.5291, 0.4972, 0.5291, 0.7285, 0.5333, 0.7285, 0.5333, 0.7367, 0.5291, 0.7367, 0.615, 0.7214, 0.615, 0.7133, 0.6091, 0.7131, 0.6091, 0.7214, 0.615, 0.7045, 0.6091, 0.7046, 0.6091, 0.7131, 0.615, 0.7133, 0.615, 0.7045, 0.615, 0.5954, 0.6091, 0.5953, 0.6091, 0.7046, 0.615, 0.5954, 0.615, 0.5693, 0.6091, 0.5693, 0.6091, 0.5953, 0.615, 0.5693, 0.615, 0.5452, 0.6091, 0.5452, 0.6091, 0.5693, 0.615, 0.5452, 0.615, 0.5166, 0.6091, 0.5164, 0.6091, 0.5452, 0.615, 0.5166, 0.615, 0.4923, 0.6091, 0.4923, 0.6091, 0.5164, 0.615, 0.4923, 0.615, 0.4691, 0.6091, 0.4692, 0.6091, 0.4923, 0.615, 0.9951, 0.615, 0.9624, 0.6091, 0.9624, 0.6091, 0.9952, 0.615, 0.9624, 0.615, 0.9349, 0.6091, 0.9349, 0.6091, 0.9624, 0.615, 0.9349, 0.615, 0.9042, 0.6091, 0.9044, 0.6091, 0.9349, 0.615, 0.9042, 0.615, 0.8784, 0.6091, 0.8784, 0.6091, 0.9044, 0.615, 0.8784, 0.615, 0.8503, 0.6091, 0.8502, 0.6091, 0.8784, 0.615, 0.8503, 0.615, 0.8218, 0.6091, 0.822, 0.6091, 0.8502, 0.615, 0.8218, 0.615, 0.7214, 0.6091, 0.7214, 0.6091, 0.822, 0.5735, 0.7129, 0.5735, 0.7215, 0.5793, 0.7214, 0.5793, 0.7131, 0.5735, 0.7129, 0.5793, 0.7131, 0.5793, 0.7046, 0.5735, 0.7046, 0.5735, 0.5954, 0.5735, 0.7046, 0.5793, 0.7046, 0.5793, 0.5953, 0.5735, 0.5693, 0.5735, 0.5954, 0.5793, 0.5953, 0.5793, 0.5693, 0.5735, 0.5452, 0.5735, 0.5693, 0.5793, 0.5693, 0.5793, 0.5452, 0.5735, 0.5166, 0.5735, 0.5452, 0.5793, 0.5452, 0.5793, 0.5164, 0.5735, 0.4923, 0.5735, 0.5166, 0.5793, 0.5164, 0.5793, 0.4923, 0.5735, 0.4691, 0.5735, 0.4923, 0.5793, 0.4923, 0.5793, 0.4692, 0.5735, 0.9625, 0.5735, 0.9951, 0.5793, 0.9952, 0.5793, 0.9624, 0.5735, 0.9349, 0.5735, 0.9625, 0.5793, 0.9624, 0.5793, 0.9349, 0.5735, 0.9042, 0.5735, 0.9349, 0.5793, 0.9349, 0.5793, 0.9044, 0.5735, 0.8784, 0.5735, 0.9042, 0.5793, 0.9044, 0.5793, 0.8784, 0.5735, 0.8503, 0.5735, 0.8784, 0.5793, 0.8784, 0.5793, 0.8502, 0.5735, 0.822, 0.5735, 0.8503, 0.5793, 0.8502, 0.5793, 0.822, 0.5735, 0.7215, 0.5735, 0.822, 0.5793, 0.822, 0.5793, 0.7214, 0.6091, 0.7214, 0.5793, 0.7214, 0.5793, 0.822, 0.6091, 0.822, 0.6091, 0.822, 0.5793, 0.822, 0.5793, 0.8502, 0.6091, 0.8502, 0.6091, 0.8502, 0.5793, 0.8502, 0.5793, 0.8784, 0.6091, 0.8784, 0.6091, 0.8784, 0.5793, 0.8784, 0.5793, 0.9044, 0.6091, 0.9044, 0.6091, 0.9044, 0.5793, 0.9044, 0.5793, 0.9349, 0.6091, 0.9349, 0.6091, 0.9349, 0.5793, 0.9349, 0.5793, 0.9624, 0.6091, 0.9624, 0.6091, 0.9624, 0.5793, 0.9624, 0.5793, 0.9952, 0.6091, 0.9952, 0.6091, 0.4692, 0.5793, 0.4692, 0.5793, 0.4923, 0.6091, 0.4923, 0.6091, 0.4923, 0.5793, 0.4923, 0.5793, 0.5164, 0.6091, 0.5164, 0.6091, 0.5164, 0.5793, 0.5164, 0.5793, 0.5452, 0.6091, 0.5452, 0.6091, 0.5452, 0.5793, 0.5452, 0.5793, 0.5693, 0.6091, 0.5693, 0.6091, 0.5693, 0.5793, 0.5693, 0.5793, 0.5953, 0.6091, 0.5953, 0.6091, 0.5953, 0.5793, 0.5953, 0.5793, 0.7046, 0.6091, 0.7046, 0.6091, 0.7131, 0.6091, 0.7046, 0.5793, 0.7046, 0.5793, 0.7131, 0.6091, 0.7131, 0.5793, 0.7131, 0.5793, 0.7214, 0.6091, 0.7214, 0.3244, 0.9892, 0.3104, 0.9892, 0.3104, 0.7686, 0.3244, 0.7686, 0.3242, 0.9892, 0.3242, 0.7686, 0.3487, 0.7686, 0.3487, 0.9892, 0.372, 0.9892, 0.3485, 0.9892, 0.3485, 0.7686, 0.3721, 0.7686, 0.3993, 0.9892, 0.3713, 0.9892, 0.3724, 0.7688, 0.3993, 0.7806, 0.4254, 0.9892, 0.399, 0.9892, 0.3993, 0.7808, 0.4254, 0.7965, 0.4247, 0.9892, 0.4253, 0.7969, 0.4528, 0.8136, 0.4528, 0.9892, 0.4528, 0.8136, 0.477, 0.83, 0.477, 0.9892, 0.4528, 0.9892, 0.3244, 0.7686, 0.3104, 0.7686, 0.3104, 0.7225, 0.3244, 0.7225, 0.3242, 0.7686, 0.3242, 0.7225, 0.3487, 0.7225, 0.3487, 0.7686, 0.3721, 0.7686, 0.3485, 0.7686, 0.3485, 0.7225, 0.372, 0.7225, 0.3104, 0.9892, 0.3244, 0.9892, 0.3209, 0.9972, 0.3016, 0.9972, 0.3487, 0.9892, 0.3437, 0.9972, 0.3199, 0.9972, 0.3242, 0.9892, 0.3485, 0.9892, 0.372, 0.9892, 0.367, 0.9972, 0.3429, 0.9972, 0.3713, 0.9892, 0.3993, 0.9892, 0.3993, 0.9972, 0.3664, 0.9972, 0.399, 0.9892, 0.4254, 0.9892, 0.4286, 0.9972, 0.3996, 0.9972, 0.4528, 0.9892, 0.4563, 0.9972, 0.4282, 0.9972, 0.4247, 0.9892, 0.477, 0.9892, 0.4797, 0.9972, 0.4563, 0.9972, 0.4528, 0.9892, 0.3993, 0.7806, 0.3724, 0.7688, 0.385, 0.7572, 0.4076, 0.772, 0.4254, 0.7965, 0.3993, 0.7808, 0.4077, 0.772, 0.4327, 0.7872, 0.4253, 0.7969, 0.4327, 0.7873, 0.4617, 0.8022, 0.4528, 0.8136, 0.4528, 0.8136, 0.4617, 0.8022, 0.486, 0.8169, 0.477, 0.83, 0.477, 0.83, 0.4889, 0.83, 0.4889, 0.9892, 0.477, 0.9892, 0.477, 0.9892, 0.4889, 0.9892, 0.4935, 0.9972, 0.4797, 0.9972, 0.486, 0.8169, 0.4989, 0.8211, 0.4889, 0.83, 0.477, 0.83, 0.3244, 0.7225, 0.3104, 0.7225, 0.3023, 0.7161, 0.3156, 0.7161, 0.3487, 0.7225, 0.3242, 0.7225, 0.3151, 0.7161, 0.3404, 0.7161, 0.372, 0.7225, 0.3485, 0.7225, 0.3405, 0.7161, 0.3842, 0.7161, 0.3721, 0.7686, 0.372, 0.7225, 0.3842, 0.7161, 0.3847, 0.7574, 0.3104, 0.7686, 0.3104, 0.9892, 0.3016, 0.9972, 0.3027, 0.7684, 0.3027, 0.7684, 0.3023, 0.7161, 0.3104, 0.7225, 0.3104, 0.7686, 0.9661, 0.9963, 0.982, 0.9963, 0.982, 0.9117, 0.9661, 0.9117, 0.9965, 0.9117, 0.982, 0.9117, 0.982, 0.9963, 0.9965, 0.9963, 0.9661, 0.9117, 0.9516, 0.9117, 0.9516, 0.9963, 0.9661, 0.9963, 0.9672, 0.8946, 0.9672, 0.9068, 0.9811, 0.9067, 0.9812, 0.8945, 0.9672, 0.9068, 0.9661, 0.9117, 0.982, 0.9117, 0.9811, 0.9067, 0.9965, 0.9117, 0.9958, 0.9055, 0.983, 0.9056, 0.982, 0.9117, 0.9661, 0.9117, 0.9655, 0.9055, 0.9527, 0.9056, 0.9516, 0.9117, 0.3483, 0.6726, 0.3473, 0.6684, 0.3085, 0.6867, 0.3143, 0.699, 0.3473, 0.6684, 0.3414, 0.6622, 0.2969, 0.6621, 0.3085, 0.6867, 0.3869, 0.02232, 0.3739, 0.01604, 0.3541, 0.05687, 0.3586, 0.06057, 0.3739, 0.01604, 0.361, 0.009762, 0.3505, 0.05406, 0.3541, 0.05687, 0.3589, 0.09948, 0.3589, 0.6622, 0.4045, 0.6622, 0.4044, 0.09969, 0.3412, 0.6621, 0.3415, 0.09948, 0.2968, 0.09948, 0.2969, 0.6622, 0.3415, 0.09948, 0.3415, 0.06104, 0.2969, 0.06104, 0.2968, 0.09948, 0.351, 0.06104, 0.3511, 0.09948, 0.3588, 0.09948, 0.3587, 0.06104, 0.3511, 0.09948, 0.3511, 0.6622, 0.3588, 0.6622, 0.3588, 0.09948, 0.3414, 0.06104, 0.3413, 0.09948, 0.3511, 0.09948, 0.351, 0.06104, 0.3413, 0.09948, 0.3413, 0.6622, 0.3511, 0.6622, 0.3511, 0.09948, 0.4417, 0.2799, 0.4174, 0.2245, 0.4226, 0.2177, 0.4557, 0.2433, 0.3589, 0.06104, 0.3589, 0.09948, 0.4041, 0.09969, 0.4039, 0.06096, 0.387, 0.02219, 0.3585, 0.06094, 0.4039, 0.06096, 0.4099, 0.02832, 0.4557, 0.2433, 0.4226, 0.2177, 0.4265, 0.1812, 0.4588, 0.1855, 0.4041, 0.06105, 0.4045, 0.09942, 0.425, 0.09969, 0.425, 0.06139, 0.4097, 0.0287, 0.4041, 0.06105, 0.425, 0.06139, 0.4231, 0.0269, 0.4656, 0.07208, 0.4718, 0.1093, 0.4895, 0.1092, 0.487, 0.07262, 0.46, 0.1042, 0.4717, 0.1089, 0.4658, 0.07232, 0.46, 0.06642, 0.46, 0.06642, 0.4658, 0.07232, 0.4869, 0.0724, 0.4813, 0.06668, 0.4717, 0.1089, 0.46, 0.1042, 0.4601, 0.1336, 0.4686, 0.1326, 0.4512, 0.1534, 0.4177, 0.1529, 0.4112, 0.1382, 0.4445, 0.1388, 0.4895, 0.1092, 0.4718, 0.1093, 0.469, 0.1325, 0.49, 0.1322, 0.4874, 0.1408, 0.4901, 0.1322, 0.4689, 0.1326, 0.4658, 0.1414, 0.4265, 0.1812, 0.4177, 0.1529, 0.4512, 0.1534, 0.4588, 0.1855, 0.4251, 0.09975, 0.4601, 0.1043, 0.4596, 0.06639, 0.425, 0.06139, 0.4253, 0.06157, 0.4556, 0.04196, 0.4489, 0.01673, 0.4229, 0.02678, 0.6253, 0.3661, 0.5507, 0.4199, 0.5532, 0.4231, 0.627, 0.3681, 0.627, 0.3681, 0.5532, 0.4231, 0.5761, 0.46, 0.6435, 0.4161, 0.6435, 0.4161, 0.5761, 0.46, 0.5779, 0.4633, 0.6453, 0.4194, 0.5507, 0.4199, 0.6253, 0.3661, 0.5845, 0.336, 0.5224, 0.3871, 0.563, 0.2271, 0.5629, 0.2346, 0.5472, 0.2346, 0.5474, 0.2271, 0.5853, 0.279, 0.6096, 0.279, 0.6099, 0.2943, 0.5856, 0.2943, 0.5877, 0.2401, 0.588, 0.2457, 0.5688, 0.2457, 0.5691, 0.2401, 0.588, 0.2457, 0.588, 0.2512, 0.5688, 0.2512, 0.5688, 0.2457, 0.588, 0.2512, 0.5866, 0.2568, 0.5702, 0.2568, 0.5688, 0.2512, 0.5866, 0.2568, 0.5853, 0.2623, 0.5716, 0.2623, 0.5702, 0.2568, 0.5853, 0.2623, 0.5821, 0.2679, 0.5747, 0.2679, 0.5716, 0.2623, 0.5821, 0.2679, 0.5825, 0.2734, 0.5744, 0.2734, 0.5747, 0.2679, 0.5825, 0.2734, 0.5853, 0.279, 0.5716, 0.279, 0.5744, 0.2734, 0.5691, 0.2401, 0.5688, 0.2457, 0.5472, 0.2552, 0.5688, 0.2457, 0.5688, 0.2512, 0.5472, 0.2552, 0.5688, 0.2512, 0.5702, 0.2568, 0.5472, 0.2552, 0.5702, 0.2568, 0.5716, 0.2623, 0.5472, 0.2552, 0.5716, 0.2623, 0.5747, 0.2679, 0.5472, 0.2552, 0.5747, 0.2679, 0.5744, 0.2734, 0.5472, 0.2552, 0.5744, 0.2734, 0.5716, 0.279, 0.5472, 0.279, 0.5472, 0.2552, 0.5853, 0.279, 0.5825, 0.2734, 0.6096, 0.2552, 0.6096, 0.279, 0.5825, 0.2734, 0.5821, 0.2679, 0.6096, 0.2552, 0.5821, 0.2679, 0.5853, 0.2623, 0.6096, 0.2552, 0.5853, 0.2623, 0.5866, 0.2568, 0.6096, 0.2552, 0.5866, 0.2568, 0.588, 0.2512, 0.6096, 0.2552, 0.588, 0.2512, 0.588, 0.2457, 0.6096, 0.2552, 0.588, 0.2457, 0.5877, 0.2401, 0.6096, 0.2552, 0.594, 0.2346, 0.5896, 0.2369, 0.5673, 0.2369, 0.5629, 0.2346, 0.5896, 0.2369, 0.5877, 0.2401, 0.5691, 0.2401, 0.5673, 0.2369, 0.5629, 0.2346, 0.5673, 0.2369, 0.5472, 0.2552, 0.5472, 0.2346, 0.5673, 0.2369, 0.5691, 0.2401, 0.5472, 0.2552, 0.5877, 0.2401, 0.5896, 0.2369, 0.6096, 0.2552, 0.5896, 0.2369, 0.594, 0.2346, 0.6096, 0.2346, 0.6096, 0.2552, 0.9696, 0.7614, 0.9817, 0.7763, 0.9658, 0.761, 0.994, 0.8446, 0.9972, 0.8258, 0.996, 0.8441, 0.9817, 0.7763, 0.9899, 0.7917, 0.9675, 0.7905, 0.9661, 0.7786, 0.9658, 0.761, 0.9817, 0.7763, 0.9661, 0.7786, 0.9602, 0.7649, 0.9602, 0.7649, 0.9661, 0.7786, 0.9596, 0.7682, 0.9815, 0.8425, 0.9773, 0.834, 0.983, 0.8434, 0.983, 0.8434, 0.9773, 0.834, 0.9972, 0.8258, 0.994, 0.8446, 0.995, 0.8084, 0.9643, 0.8139, 0.9675, 0.7905, 0.9899, 0.7917, 0.995, 0.8084, 0.9972, 0.8258, 0.9773, 0.834, 0.9643, 0.8139, 0.9773, 0.834, 0.9716, 0.8306, 0.9643, 0.8139, 0.9675, 0.7905, 0.9643, 0.8139, 0.9664, 0.7944, 0.9628, 0.7987, 0.9664, 0.7944, 0.9643, 0.8139, 0.9716, 0.8306, 0.9651, 0.8301, 0.9643, 0.8139, 0.9651, 0.8301, 0.9428, 0.8291, 0.931, 0.8201, 0.9643, 0.8139, 0.94, 0.8051, 0.9628, 0.7987, 0.9643, 0.8139, 0.931, 0.8201, 0.9336, 0.8092, 0.94, 0.8051, 0.931, 0.8201, 0.9428, 0.8291, 0.9359, 0.8271, 0.931, 0.8201, 0.9329, 0.8246, 0.931, 0.8201, 0.9359, 0.8271, 0.931, 0.8148, 0.9336, 0.8092, 0.931, 0.8201, 0.9256, 0.8869, 0.9377, 0.9019, 0.9415, 0.9023, 0.9101, 0.8375, 0.9132, 0.8186, 0.9113, 0.8191, 0.9352, 0.8725, 0.9174, 0.8715, 0.9256, 0.8869, 0.9381, 0.8851, 0.9397, 0.8728, 0.9352, 0.8725, 0.9381, 0.8851, 0.9412, 0.8847, 0.9381, 0.8851, 0.9256, 0.8869, 0.9415, 0.9023, 0.9471, 0.8984, 0.9412, 0.8847, 0.9381, 0.8851, 0.9471, 0.8984, 0.9477, 0.8951, 0.93, 0.8292, 0.9258, 0.8208, 0.9243, 0.8198, 0.9101, 0.8375, 0.93, 0.8292, 0.9243, 0.8198, 0.9132, 0.8186, 0.9352, 0.8725, 0.943, 0.8494, 0.9123, 0.8548, 0.9174, 0.8715, 0.93, 0.8292, 0.9101, 0.8375, 0.9123, 0.8548, 0.943, 0.8494, 0.943, 0.8494, 0.9357, 0.8327, 0.93, 0.8292, 0.943, 0.8494, 0.9352, 0.8725, 0.9397, 0.8728, 0.9409, 0.8688, 0.943, 0.8494, 0.9409, 0.8688, 0.9445, 0.8645, 0.943, 0.8494, 0.9422, 0.8332, 0.9357, 0.8327, 0.9762, 0.8431, 0.9645, 0.8342, 0.9422, 0.8332, 0.943, 0.8494, 0.943, 0.8494, 0.9445, 0.8645, 0.9672, 0.8581, 0.9762, 0.8431, 0.9762, 0.8431, 0.9672, 0.8581, 0.9737, 0.854, 0.9762, 0.8431, 0.9714, 0.8361, 0.9645, 0.8342, 0.9762, 0.8431, 0.9744, 0.8386, 0.9714, 0.8361, 0.9762, 0.8431, 0.9737, 0.854, 0.9762, 0.8484, 0.5256, 0.927, 0.5256, 0.9194, 0.52, 0.9193, 0.52, 0.9269, 0.5256, 0.9291, 0.5256, 0.927, 0.52, 0.9269, 0.52, 0.929, 0.5256, 0.8333, 0.5256, 0.827, 0.52, 0.827, 0.52, 0.8333, 0.5256, 0.827, 0.5256, 0.8248, 0.52, 0.8248, 0.52, 0.827, 0.5256, 0.9194, 0.5256, 0.9174, 0.52, 0.9173, 0.52, 0.9193, 0.5256, 0.8361, 0.5256, 0.8333, 0.52, 0.8333, 0.52, 0.8361, 0.5256, 0.8046, 0.5256, 0.8019, 0.52, 0.8019, 0.52, 0.8047, 0.5256, 0.8019, 0.5256, 0.7958, 0.52, 0.7958, 0.52, 0.8019, 0.5256, 0.7958, 0.5256, 0.7672, 0.52, 0.7673, 0.52, 0.7958, 0.5256, 0.7672, 0.5256, 0.7607, 0.52, 0.7608, 0.52, 0.7673, 0.5256, 0.7607, 0.5256, 0.7558, 0.52, 0.7558, 0.52, 0.7608, 0.5256, 0.7558, 0.5256, 0.7529, 0.52, 0.753, 0.52, 0.7558, 0.5256, 0.9962, 0.5256, 0.9897, 0.52, 0.9896, 0.52, 0.996, 0.5256, 0.9897, 0.5256, 0.9835, 0.52, 0.9834, 0.52, 0.9896, 0.5256, 0.9835, 0.5256, 0.9737, 0.52, 0.9735, 0.52, 0.9834, 0.5256, 0.9737, 0.5256, 0.9479, 0.52, 0.9478, 0.52, 0.9735, 0.5256, 0.9479, 0.5256, 0.9439, 0.52, 0.9438, 0.52, 0.9478, 0.5256, 0.9439, 0.5256, 0.9386, 0.52, 0.9385, 0.52, 0.9438, 0.5256, 0.8155, 0.5256, 0.8046, 0.52, 0.8047, 0.52, 0.8156, 0.5256, 0.8248, 0.5256, 0.8155, 0.52, 0.8156, 0.52, 0.8248, 0.5256, 0.9386, 0.5256, 0.9291, 0.52, 0.929, 0.52, 0.9385, 0.52, 0.8361, 0.52, 0.8524, 0.5256, 0.8525, 0.5256, 0.8361, 0.5256, 0.8673, 0.5256, 0.8525, 0.52, 0.8524, 0.52, 0.8673, 0.5256, 0.8824, 0.5256, 0.8673, 0.52, 0.8673, 0.52, 0.8824, 0.5256, 0.8982, 0.5256, 0.8824, 0.52, 0.8824, 0.52, 0.8981, 0.5256, 0.9174, 0.5256, 0.8982, 0.52, 0.8981, 0.52, 0.9173, 0.6703, 0.5462, 0.6487, 0.5675, 0.6457, 0.5649, 0.6674, 0.5436, 0.6703, 0.5462, 0.6743, 0.5462, 0.6743, 0.6208, 0.6703, 0.6208, 0.6743, 0.5462, 0.6959, 0.5675, 0.6959, 0.6208, 0.6743, 0.6208, 0.6442, 0.5667, 0.6487, 0.5675, 0.6487, 0.6208, 0.6442, 0.62, 0.6703, 0.6208, 0.6487, 0.6208, 0.6487, 0.5675, 0.6703, 0.5462, 0.6424, 0.4734, 0.6477, 0.4732, 0.6475, 0.4553, 0.6422, 0.4554, 0.6752, 0.4553, 0.6754, 0.4732, 0.6807, 0.4734, 0.6805, 0.4555, 0.648, 0.481, 0.6756, 0.481, 0.6754, 0.4732, 0.6477, 0.4732, 0.6752, 0.4553, 0.6475, 0.4553, 0.6477, 0.4732, 0.6754, 0.4732, 0.6756, 0.4475, 0.6479, 0.4475, 0.6475, 0.4553, 0.6752, 0.4553, 0.637, 0.4987, 0.6369, 0.5131, 0.6485, 0.5132, 0.6489, 0.4988, 0.6736, 0.5132, 0.6845, 0.5133, 0.6846, 0.4989, 0.6739, 0.4988, 0.6736, 0.5132, 0.6485, 0.5132, 0.6484, 0.5221, 0.6735, 0.5221, 0.6739, 0.4988, 0.6489, 0.4988, 0.6485, 0.5132, 0.6736, 0.5132, 0.6738, 0.4898, 0.6487, 0.4898, 0.6489, 0.4988, 0.6739, 0.4988, 0.8842, 0.8318, 0.8841, 0.8382, 0.8679, 0.8382, 0.868, 0.8318, 0.8909, 0.8383, 0.8909, 0.8567, 0.8841, 0.8565, 0.8841, 0.8382, 0.8679, 0.8382, 0.8841, 0.8382, 0.8841, 0.8565, 0.844, 0.8565, 0.844, 0.8382, 0.8602, 0.8382, 0.903, 0.8488, 0.8958, 0.8488, 0.8958, 0.8464, 0.903, 0.8464, 0.8605, 0.8761, 0.8417, 0.8763, 0.8416, 0.8587, 0.8958, 0.8761, 0.8677, 0.8761, 0.8865, 0.8587, 0.8677, 0.8761, 0.8958, 0.8761, 0.8869, 0.8866, 0.8677, 0.8865, 0.8958, 0.8761, 0.8958, 0.8865, 0.8869, 0.8866, 0.8958, 0.859, 0.8958, 0.8761, 0.8873, 0.8588, 0.903, 0.8589, 0.8958, 0.859, 0.8958, 0.8496, 0.903, 0.8496, 0.903, 0.8762, 0.8958, 0.8761, 0.8958, 0.859, 0.903, 0.8589, 0.8959, 0.8441, 0.8959, 0.8417, 0.9029, 0.8417, 0.9029, 0.8441, 0.8679, 0.8382, 0.8841, 0.8565, 0.8843, 0.8574, 0.8602, 0.8382, 0.8438, 0.8574, 0.844, 0.8565, 0.8431, 0.8581, 0.8438, 0.8574, 0.8602, 0.8382, 0.8605, 0.8761, 0.8679, 0.8382, 0.8677, 0.8761, 0.8605, 0.8761, 0.8602, 0.8382, 0.8843, 0.8574, 0.8851, 0.8581, 0.8677, 0.8761, 0.8679, 0.8382, 0.9029, 0.8441, 0.903, 0.8464, 0.8958, 0.8464, 0.8959, 0.8441, 0.8958, 0.8496, 0.8958, 0.8488, 0.903, 0.8488, 0.903, 0.8496, 0.8677, 0.8761, 0.8851, 0.8581, 0.8865, 0.8587, 0.8605, 0.8761, 0.8416, 0.8587, 0.8431, 0.8581, 0.8958, 0.8761, 0.8865, 0.8587, 0.8873, 0.8588, 0.807, 0.7978, 0.8061, 0.8197, 0.7327, 0.8188, 0.7336, 0.7969, 0.8295, 0.8208, 0.8199, 0.9534, 0.8019, 0.9523, 0.8061, 0.8197, 0.7336, 0.9514, 0.7327, 0.8188, 0.8061, 0.8197, 0.8019, 0.9523, 0.7057, 0.9522, 0.7041, 0.8195, 0.7327, 0.8188, 0.7336, 0.9514, 0.6419, 0.953, 0.6391, 0.8202, 0.7041, 0.8195, 0.7057, 0.9522, 0.6856, 0.9789, 0.6625, 0.9793, 0.6419, 0.953, 0.7057, 0.9522, 0.7554, 0.9788, 0.7373, 0.9907, 0.7155, 0.9633, 0.7336, 0.9514, 0.7793, 0.9791, 0.7554, 0.9788, 0.7336, 0.9514, 0.8019, 0.9523, 0.7977, 0.9892, 0.7793, 0.9791, 0.8019, 0.9523, 0.8202, 0.9624, 0.6865, 0.9955, 0.6634, 0.9959, 0.6625, 0.9793, 0.6856, 0.9789, 0.6327, 0.7187, 0.627, 0.7187, 0.627, 0.6426, 0.6327, 0.6426, 0.627, 0.857, 0.6327, 0.857, 0.6327, 0.9293, 0.627, 0.9293, 0.627, 0.9293, 0.6327, 0.9293, 0.6327, 0.9994, 0.627, 0.9994, 0.6327, 0.6426, 0.627, 0.6426, 0.627, 0.5694, 0.6327, 0.5694, 0.6327, 0.7187, 0.6327, 0.7276, 0.627, 0.7276, 0.627, 0.7187, 0.6327, 0.857, 0.627, 0.857, 0.627, 0.8459, 0.6327, 0.8458, 0.627, 0.7496, 0.627, 0.7461, 0.6327, 0.7461, 0.6327, 0.7496, 0.627, 0.8262, 0.627, 0.8222, 0.6327, 0.8222, 0.6327, 0.8261, 0.627, 0.7806, 0.627, 0.7763, 0.6327, 0.7763, 0.6327, 0.7806, 0.7207, 0.3744, 0.6775, 0.3744, 0.6398, 0.3625, 0.6642, 0.33, 0.7376, 0.4204, 0.6943, 0.4204, 0.7509, 0.376, 0.7753, 0.4085, 0.7753, 0.4085, 0.7509, 0.376, 0.7784, 0.3439, 0.8017, 0.3838, 0.6642, 0.33, 0.6398, 0.3625, 0.6134, 0.3378, 0.6367, 0.2979, 0.7351, 0.4251, 0.6943, 0.425, 0.6943, 0.4204, 0.7376, 0.4204, 0.6775, 0.3744, 0.7207, 0.3744, 0.7207, 0.379, 0.6799, 0.3791, 0.627, 0.8459, 0.627, 0.8305, 0.6327, 0.8304, 0.6327, 0.8458, 0.627, 0.8305, 0.627, 0.8262, 0.6327, 0.8261, 0.6327, 0.8304, 0.6327, 0.7276, 0.6327, 0.7421, 0.627, 0.7421, 0.627, 0.7276, 0.6327, 0.7421, 0.6327, 0.7461, 0.627, 0.7461, 0.627, 0.7421, 0.6943, 0.4404, 0.6943, 0.4361, 0.6998, 0.4362, 0.698, 0.4404, 0.6943, 0.4361, 0.6943, 0.425, 0.6998, 0.4362, 0.7207, 0.379, 0.7207, 0.3901, 0.7152, 0.3901, 0.7207, 0.3901, 0.7207, 0.3944, 0.717, 0.3944, 0.7152, 0.3901, 0.7325, 0.4404, 0.7307, 0.4362, 0.7351, 0.4362, 0.7351, 0.4404, 0.7307, 0.4362, 0.7351, 0.4251, 0.7351, 0.4362, 0.6799, 0.3791, 0.6844, 0.3902, 0.6799, 0.3902, 0.6844, 0.3902, 0.6825, 0.3944, 0.6799, 0.3944, 0.6799, 0.3902, 0.7182, 0.4362, 0.7351, 0.4251, 0.7307, 0.4362, 0.6799, 0.3791, 0.6968, 0.3902, 0.6844, 0.3902, 0.7145, 0.4404, 0.7126, 0.4362, 0.7182, 0.4362, 0.7163, 0.4404, 0.7126, 0.4362, 0.6943, 0.425, 0.7351, 0.4251, 0.7182, 0.4362, 0.6998, 0.4362, 0.6943, 0.425, 0.7126, 0.4362, 0.7207, 0.379, 0.7024, 0.3902, 0.6968, 0.3902, 0.6799, 0.3791, 0.7024, 0.3902, 0.7005, 0.3944, 0.6987, 0.3944, 0.6968, 0.3902, 0.7207, 0.379, 0.7152, 0.3901, 0.7024, 0.3902, 0.6327, 0.8177, 0.627, 0.8178, 0.627, 0.7993, 0.6327, 0.7993, 0.6327, 0.753, 0.6327, 0.7721, 0.627, 0.7722, 0.627, 0.753, 0.627, 0.7763, 0.627, 0.7722, 0.6327, 0.7721, 0.6327, 0.7763, 0.627, 0.8222, 0.627, 0.8178, 0.6327, 0.8177, 0.6327, 0.8222, 0.627, 0.7806, 0.6327, 0.7806, 0.6327, 0.7993, 0.627, 0.7993, 0.627, 0.7496, 0.6327, 0.7496, 0.6327, 0.753, 0.627, 0.753, 0.8931, 0.7557, 0.8826, 0.7414, 0.961, 0.7408, 0.952, 0.7553, 0.8829, 0.7557, 0.8826, 0.7414, 0.8931, 0.7557, 0.8424, 0.8231, 0.8448, 0.8231, 0.8529, 0.8091, 0.952, 0.7553, 0.961, 0.7408, 0.9616, 0.7557, 0.4907, 0.2598, 0.5046, 0.2679, 0.5046, 0.2703, 0.9609, 0.7375, 0.961, 0.7408, 0.8826, 0.7414, 0.8826, 0.7381, 0.8826, 0.7381, 0.8739, 0.733, 0.9647, 0.7337, 0.9609, 0.7375, 0.8739, 0.733, 0.877, 0.7288, 0.9604, 0.7288, 0.9647, 0.7337, 0.4693, 0.2703, 0.4693, 0.2598, 0.4907, 0.2598, 0.5046, 0.2703, 0.8424, 0.8231, 0.8529, 0.8091, 0.8529, 0.7878, 0.8424, 0.7878, 0.952, 0.77, 0.8932, 0.7704, 0.8931, 0.7557, 0.952, 0.7553, 0.867, 0.6894, 0.8714, 0.6894, 0.8739, 0.733, 0.8669, 0.7285, 0.9716, 0.7274, 0.9647, 0.7337, 0.9669, 0.6895, 0.9712, 0.6893, 0.9647, 0.7337, 0.9604, 0.7288, 0.9604, 0.6895, 0.9669, 0.6895, 0.8714, 0.6894, 0.877, 0.6895, 0.877, 0.7288, 0.8739, 0.733, 0.877, 0.6895, 0.9604, 0.6895, 0.9604, 0.7288, 0.877, 0.7288, 0.8529, 0.8091, 0.8529, 0.8222, 0.8792, 0.8222, 0.8792, 0.8091, 0.8866, 0.7878, 0.8866, 0.8092, 0.9129, 0.8091, 0.9129, 0.7877, 0.8529, 0.7878, 0.8529, 0.8091, 0.8792, 0.8091, 0.8792, 0.7878, 0.5029, 0.2598, 0.4907, 0.2598, 0.4907, 0.2336, 0.5029, 0.2336, 0.4693, 0.2336, 0.4907, 0.2336, 0.4907, 0.2598, 0.4693, 0.2598, 0.4693, 0.1999, 0.4907, 0.1999, 0.4907, 0.2262, 0.4693, 0.2262, 0.4907, 0.2336, 0.4693, 0.2336, 0.4693, 0.2262, 0.4907, 0.2262, 0.8866, 0.8092, 0.8866, 0.7878, 0.8792, 0.7878, 0.8792, 0.8091, 0.7986, 0.6777, 0.8317, 0.6777, 0.8367, 0.6687, 0.7935, 0.6687, 0.7935, 0.6687, 0.8367, 0.6687, 0.8367, 0.6514, 0.7935, 0.6514, 0.7986, 0.6777, 0.7935, 0.6687, 0.796, 0.6762, 0.8317, 0.6777, 0.8343, 0.6762, 0.8367, 0.6687, 0.834, 0.002789, 0.7554, 0.002764, 0.8896, 0.137, 0.8896, 0.05839, 0.634, 0.002789, 0.6896, 0.05839, 0.6895, 0.137, 0.5554, 0.002764, 0.5553, 0.1925, 0.4998, 0.1369, 0.4998, 0.05833, 0.6339, 0.1926, 0.6998, 0.05833, 0.6998, 0.1369, 0.7554, 0.1925, 0.834, 0.1926, 0.5554, 0.002764, 0.6895, 0.137, 0.6339, 0.1926, 0.4998, 0.05833, 0.7554, 0.002764, 0.6998, 0.05833, 0.834, 0.1926, 0.8896, 0.137, 0.4382, 0.4608, 0.4104, 0.4608, 0.4104, 0.403, 0.4382, 0.403, 0.4104, 0.4608, 0.4382, 0.4608, 0.4382, 0.5234, 0.4104, 0.5234, 0.4382, 0.5844, 0.4104, 0.5844, 0.4104, 0.5234, 0.4382, 0.5234, 0.4382, 0.6446, 0.4104, 0.6446, 0.4104, 0.5844, 0.4382, 0.5844, 0.4382, 0.7029, 0.4104, 0.7029, 0.4104, 0.6446, 0.4382, 0.6446, 0.4382, 0.7628, 0.4104, 0.7628, 0.4104, 0.7029, 0.4382, 0.7029, 0.4382, 0.3436, 0.4104, 0.3436, 0.4104, 0.2842, 0.4382, 0.2842, 0.4382, 0.403, 0.4104, 0.403, 0.4104, 0.3436, 0.4382, 0.3436, 0.7986, 0.7703, 0.7985, 0.6776, 0.7969, 0.6776, 0.7969, 0.7703, 0.7985, 0.7741, 0.7984, 0.7702, 0.7969, 0.7702, 0.7966, 0.7741, 0.7919, 0.7783, 0.7985, 0.7741, 0.7966, 0.7741, 0.8313, 0.7743, 0.8398, 0.7791, 0.8352, 0.7743, 0.8314, 0.7703, 0.833, 0.7703, 0.833, 0.6776, 0.8314, 0.6777, 0.8313, 0.7743, 0.8352, 0.7743, 0.833, 0.7702, 0.8313, 0.7702, 0.7884, 0.7703, 0.7884, 0.6776, 0.7686, 0.6776, 0.7684, 0.7703, 0.7969, 0.7703, 0.7969, 0.6776, 0.7884, 0.6776, 0.7884, 0.7703, 0.8416, 0.6776, 0.8416, 0.7703, 0.8617, 0.7703, 0.8616, 0.6776, 0.833, 0.6776, 0.833, 0.7703, 0.8416, 0.7703, 0.8416, 0.6776, 0.7954, 0.7872, 0.8349, 0.7873, 0.8338, 0.7789, 0.7964, 0.7788, 0.7907, 0.7741, 0.7919, 0.7783, 0.7966, 0.7741, 0.7686, 0.7741, 0.7686, 0.7783, 0.7919, 0.7783, 0.7907, 0.7741, 0.8427, 0.7743, 0.8398, 0.7791, 0.8616, 0.7791, 0.8616, 0.7743, 0.8352, 0.7743, 0.8398, 0.7791, 0.8427, 0.7743, 0.8616, 0.7743, 0.8617, 0.7702, 0.8416, 0.7702, 0.8427, 0.7743, 0.833, 0.7702, 0.8352, 0.7743, 0.8427, 0.7743, 0.8416, 0.7702, 0.7884, 0.7702, 0.7907, 0.7741, 0.7966, 0.7741, 0.7969, 0.7702, 0.7684, 0.7702, 0.7686, 0.7741, 0.7907, 0.7741, 0.7884, 0.7702, 0.8317, 0.6777, 0.7986, 0.6777, 0.7986, 0.7703, 0.8317, 0.7703, 0.7985, 0.7741, 0.7964, 0.7788, 0.8338, 0.7789, 0.8313, 0.7743, 0.8002, 0.7703, 0.7985, 0.7741, 0.8313, 0.7743, 0.8296, 0.7703, 0.9877, 0.5764, 0.8426, 0.5764, 0.8426, 0.5894, 0.9877, 0.5894, 0.8381, 0.5764, 0.7118, 0.5764, 0.7118, 0.5894, 0.8381, 0.5894, 0.7118, 0.5967, 0.8381, 0.5967, 0.8381, 0.5894, 0.7118, 0.5894, 0.7118, 0.6036, 0.8381, 0.6036, 0.8381, 0.6166, 0.7118, 0.6166, 0.8426, 0.6036, 0.9877, 0.6036, 0.9877, 0.6166, 0.8426, 0.6166, 0.7118, 0.6166, 0.8381, 0.6166, 0.8381, 0.6245, 0.7118, 0.6245, 0.695, 0.4442, 0.695, 0.468, 0.7455, 0.468, 0.7455, 0.4442, 0.6916, 0.4442, 0.6931, 0.4705, 0.695, 0.468, 0.695, 0.4442, 0.7481, 0.471, 0.7494, 0.4442, 0.7455, 0.4442, 0.7455, 0.468, 0.7523, 0.4672, 0.7521, 0.4441, 0.7494, 0.4442, 0.7481, 0.471, 0.6889, 0.4442, 0.6888, 0.4678, 0.6931, 0.4705, 0.6916, 0.4442, 0.7404, 0.493, 0.7404, 0.4841, 0.7047, 0.4843, 0.7048, 0.4933, 0.7054, 0.625, 0.7054, 0.6036, 0.7118, 0.6036, 0.7118, 0.6166, 0.7054, 0.5764, 0.7054, 0.5978, 0.7118, 0.5894, 0.7118, 0.5764, 0.6931, 0.4705, 0.7481, 0.471, 0.7455, 0.468, 0.695, 0.468, 0.6983, 0.4736, 0.7458, 0.4733, 0.7481, 0.471, 0.6931, 0.4705, 0.7458, 0.4733, 0.6983, 0.4736, 0.6984, 0.4756, 0.7458, 0.4753, 0.7118, 0.5894, 0.7054, 0.5978, 0.7068, 0.5978, 0.7404, 0.4841, 0.7462, 0.4843, 0.7458, 0.4753, 0.7054, 0.625, 0.7118, 0.6166, 0.7068, 0.625, 0.6985, 0.4843, 0.7047, 0.4843, 0.6984, 0.4756, 0.7047, 0.4843, 0.7404, 0.4841, 0.7458, 0.4753, 0.6984, 0.4756, 0.9317, 0.1144, 0.9491, 0.1144, 0.9493, 0.1257, 0.9319, 0.1256, 0.9317, 0.01562, 0.9492, 0.01562, 0.9491, 0.03151, 0.9317, 0.03151, 0.9158, 0.03151, 0.9317, 0.03151, 0.9317, 0.09834, 0.9158, 0.09834, 0.9677, 0.1145, 0.9491, 0.1144, 0.9491, 0.09834, 0.9677, 0.09836, 0.9677, 0.09836, 0.9491, 0.09834, 0.9491, 0.03151, 0.9677, 0.03134, 0.9864, 0.1144, 0.9677, 0.1145, 0.9677, 0.09836, 0.9862, 0.09835, 0.9862, 0.09835, 0.9677, 0.09836, 0.9677, 0.03134, 0.9864, 0.03124, 0.9317, 0.03151, 0.9491, 0.03151, 0.9491, 0.09834, 0.9317, 0.09834, 0.9317, 0.09834, 0.9491, 0.09834, 0.9491, 0.1144, 0.9317, 0.1144, 0.9252, 0.1475, 0.9044, 0.1418, 0.9074, 0.1312, 0.929, 0.1369, 0.9317, 0.1144, 0.9094, 0.11, 0.9094, 0.1028, 0.9317, 0.09834, 0.929, 0.1369, 0.9074, 0.1312, 0.9104, 0.1199, 0.9319, 0.1256, 0.9319, 0.1256, 0.9104, 0.1199, 0.9094, 0.11, 0.9317, 0.1144])
me_cube_007.use_remesh_preserve_volume = False
me_cube_007.use_remesh_preserve_attributes = False
me_cube_007.use_mirror_vertex_groups = False
me_cube_007.update()
arm_armature_001 = bpy.data.armatures.new('Armature.001')  # bones are not reproduced

# ---- objects
ob_lamp = bpy.data.objects.new('Lamp', light_spot)
ob_camera = bpy.data.objects.new('Camera', cam_camera)
ob_rl_armature = bpy.data.objects.new('Rl_Armature', arm_armature_001)
ob_rl = bpy.data.objects.new('rl', me_cube_007)

# ---- transforms, parenting, visibility, modifiers, constraints
ob_lamp.location = (4.076, 1.005, 5.904)
ob_lamp.rotation_euler = (0.6503, 0.05522, 1.866)
ob_lamp.lock_rotations_4d = False
ob_lamp.empty_display_type = 'ARROWS'
ob_lamp.color = (0.0, 0.0, 0.0, 0.0)
ob_lamp.lineart.crease_threshold = 0.0
ob_camera.location = (7.481, -6.508, 5.344)
ob_camera.rotation_euler = (1.109, 0.01082, 0.8149)
ob_camera.lock_rotations_4d = False
ob_camera.empty_display_type = 'ARROWS'
ob_camera.color = (0.0, 0.0, 0.0, 0.0)
ob_camera.display_type = 'WIRE'
ob_camera.lineart.crease_threshold = 0.0
ob_rl_armature.location = (0.3708, 0.3583, -0.3749)
ob_rl_armature.rotation_euler = (-1.308, 0.1488, -1.419)
ob_rl_armature.lock_rotations_4d = False
ob_rl_armature.empty_display_type = 'ARROWS'
ob_rl_armature.color = (0.0, 0.0, 0.0, 1.0)
ob_rl_armature.lineart.crease_threshold = 0.0
ob_rl.parent = ob_rl_armature
ob_rl.location = (0.9869, 0.2568, 0.2706)
ob_rl.rotation_euler = (1.652e-07, 0.7854, -4.712)
ob_rl.scale = (-0.01063, 0.2978, 0.02398)
ob_rl.lock_rotations_4d = False
ob_rl.empty_display_type = 'ARROWS'
ob_rl.color = (0.0, 0.0, 0.0, 1.0)
ob_rl.lineart.crease_threshold = 0.0
_vg = ob_rl.vertex_groups.new(name='Root')
_vg.add([0, 1, 2, 3, 4, 5, 6, 7, 8, 9, 10, 11, 12, 13, 14, 15, 16, 17, 18, 19, 20, 21, 22, 23, 24, 25, 26, 27, 28, 29, 30, 31, 32, 33, 34, 35, 36, 37, 38, 39, 40, 41, 42, 43, 44, 45, 46, 47, 48, 49, 50, 51, 52, 53, 54, 55, 56, 57, 58, 59, 60, 61, 62, 63, 64, 65, 66, 67, 68, 69, 70, 71, 72, 73, 74, 75, 76, 77, 78, 79, 80, 81, 82, 83, 84, 85, 86, 87, 88, 89, 90, 91, 92, 93, 94, 95, 96, 97, 98, 99, 100, 101, 102, 103, 104, 105, 106, 107, 108, 109, 110, 111, 112, 113, 114, 115, 116, 117, 118, 119, 120, 121, 122, 123, 124, 125, 126, 127, 128, 129, 130, 131, 132, 133, 134, 135, 136, 137, 138, 139, 140, 141, 142, 143, 144, 145, 146, 147, 148, 149, 150, 151, 152, 153, 154, 155, 156, 157, 158, 159, 160, 161, 162, 163, 164, 165, 166, 167, 168, 169, 170, 171, 172, 173, 174, 175, 176, 177, 178, 179, 180, 181, 182, 183, 184, 185, 186, 187, 188, 189, 190, 191, 192, 193, 194, 195, 196, 197, 198, 199, 200, 201, 202, 203, 204, 205, 206, 207, 208, 209, 210, 211, 212, 213, 214, 215, 216, 217, 218, 219, 220, 221, 222, 223, 224, 225, 226, 227, 228, 229, 230, 231, 232, 233, 234, 235, 236, 237, 238, 239, 240, 241, 242, 243, 244, 245, 246, 247, 248, 249, 250, 251, 252, 253, 254, 255, 256, 257, 258, 259, 260, 261, 262, 263, 264, 265, 266, 267, 268, 269, 270, 271, 272, 273, 274, 275, 276, 277, 278, 279, 280, 281, 282, 283, 284, 285, 286, 287, 288, 289, 290, 291, 292, 293, 294, 295, 296, 297, 298, 299, 300, 301, 302, 303, 304, 305, 306, 307, 308, 309, 310, 311, 312, 313, 314, 315, 316, 317, 318, 319, 320, 321, 322, 323, 324, 325, 326, 327, 328, 329, 330, 331, 332, 333, 334, 335, 336, 337, 338, 339, 340, 341, 342, 343, 344, 345, 346, 347, 348, 349, 350, 351, 352, 353, 354, 355, 356, 357, 358, 359, 360, 361, 362, 363, 364, 365, 366, 367, 368, 369, 370, 371, 372, 373, 374, 375, 376, 377, 378, 379, 380, 381, 382, 383, 384, 385, 386, 387, 388, 389, 390, 391, 392, 393, 394, 395, 396, 397, 398, 399, 400, 401, 402, 403, 404, 405, 406, 407, 408, 409, 410, 411, 412, 413, 414, 415, 416, 417, 418, 419, 420, 421, 422, 423, 424, 425, 426, 427, 428, 429, 430, 431, 432, 433, 434, 435, 436, 437, 438, 439, 440, 441, 442, 443, 444, 445, 446, 447, 448, 449, 450, 451, 452, 453, 454, 455, 456, 457, 458, 459, 460, 461, 462, 463, 464, 465, 466, 467, 468, 469, 470, 471, 472, 473, 474, 475, 476, 477, 478, 479, 480, 481, 482, 483, 484, 485, 486, 487, 488, 489, 490, 491, 492, 493, 494, 495, 496, 497, 498, 499, 500, 501, 502, 503, 504, 505, 506, 507, 508, 509, 510, 511, 512, 513, 514, 515, 516, 517, 518, 519, 520, 521, 522, 523, 524, 525, 526, 527, 528, 529, 530, 531, 532, 533, 534, 535, 536, 537, 538, 539, 540, 541, 542, 543, 544, 545, 546, 547, 548, 549, 550, 551, 552, 553, 554, 555, 556, 557, 558, 559, 560, 561, 562, 563, 564, 565, 566, 567, 568, 569, 570, 571, 572, 573, 574, 575, 576, 577, 578, 579, 580, 581, 582, 583, 584, 585, 586, 587, 588, 589, 590, 591, 592, 593, 594, 595, 596, 597, 598, 599, 600, 601], 1.0, 'REPLACE')
_vg = ob_rl.vertex_groups.new(name='Trigger')
_vg = ob_rl.vertex_groups.new(name='Trigger2')
_m = ob_rl.modifiers.new('Armature', 'ARMATURE')
_m.object = ob_rl_armature

# ---- collection membership
col_collection_1.objects.link(ob_lamp)
col_collection_1.objects.link(ob_camera)
col_collection_1.objects.link(ob_rl_armature)
col_collection_1.objects.link(ob_rl)

# ---- scene / render settings (as saved in the file)
scene.camera = ob_camera
scene.frame_start = 1; scene.frame_end = 250; scene.frame_set(250)
scene.render.engine = 'BLENDER_EEVEE_NEXT'
scene.render.image_settings.file_format = 'JPEG'
scene.render.image_settings.color_mode = 'RGB'
scene.render.image_settings.compression = 90
scene.render.resolution_x = 800
scene.render.resolution_y = 600
scene.render.pixel_aspect_x = 100.0
scene.render.pixel_aspect_y = 100.0
scene.render.fps = 25
scene.render.dither_intensity = 0.0
scene.render.use_compositing = False
scene.render.use_sequencer = False
scene.render.bake_margin = 2
scene.render.bake_bias = 0.0
scene.render.use_stamp_time = False
scene.render.use_stamp_date = False
scene.render.use_stamp_frame = False
scene.render.use_stamp_camera = False
scene.render.use_stamp_scene = False
scene.render.use_stamp_filename = False
scene.render.use_stamp_render_time = False
scene.render.stamp_font_size = 0
scene.cycles.use_denoising = False
scene.cycles.samples = 10
scene.cycles.sampling_pattern = 'TABULATED_SOBOL'
scene.cycles.light_sampling_threshold = 0.0
scene.cycles.use_adaptive_sampling = False
scene.cycles.use_light_tree = False
scene.cycles.blur_glossy = 0.0
scene.cycles.volume_bounces = 1
scene.cycles.pixel_filter_type = 'GAUSSIAN'
scene.cycles.sample_clamp_indirect = 0.0
scene.view_settings.view_transform = 'Raw'
bpy.context.view_layer.update()
